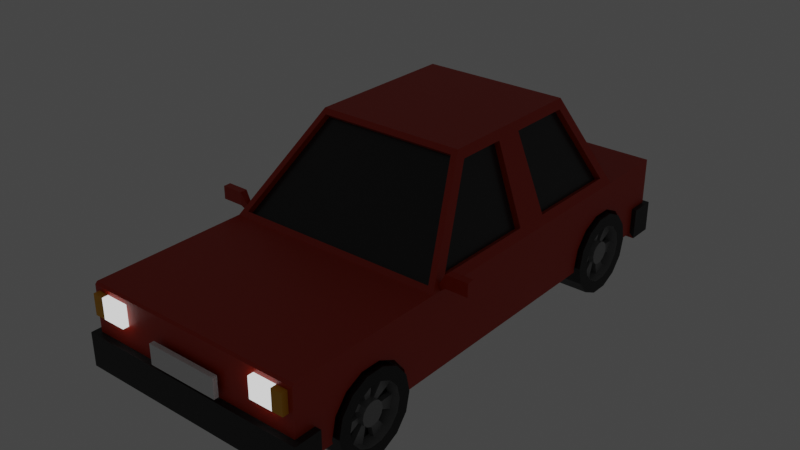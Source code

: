 # Source: Car.blend  (saved by Blender 2.83.19; exported with 4.5.12 LTS)
import bpy
from mathutils import Matrix  # noqa: F401  (used for matrix-valued properties, if any)

bpy.ops.wm.read_factory_settings(use_empty=True)
scene = bpy.context.scene
scene.name = 'Scene'

# ---- collections
col_collection = bpy.data.collections.new('Collection'); scene.collection.children.link(col_collection)
col_car = bpy.data.collections.new('car'); scene.collection.children.link(col_car)

# ---- materials (node trees are filled in below, after node groups)
mat_car = bpy.data.materials.new('car')
mat_car.use_transparent_shadow = False
mat_windows = bpy.data.materials.new('windows')
mat_windows.use_transparent_shadow = False
mat_bumpers = bpy.data.materials.new('bumpers')
mat_bumpers.use_transparent_shadow = False
mat_wheel = bpy.data.materials.new('wheel')
mat_wheel.use_transparent_shadow = False
mat_rims = bpy.data.materials.new('rims')
mat_rims.use_transparent_shadow = False
mat_lights = bpy.data.materials.new('lights')
mat_lights.use_transparent_shadow = False
mat_indicators = bpy.data.materials.new('indicators')
mat_indicators.use_transparent_shadow = False
mat_numberplate = bpy.data.materials.new('numberplate')
mat_numberplate.use_transparent_shadow = False
mat_rear_lights = bpy.data.materials.new('rear lights')
mat_rear_lights.use_transparent_shadow = False

# ---- material node trees
mat_car.use_nodes = True; mat_car.node_tree.nodes.clear()
_N = mat_car.node_tree.nodes; _L = mat_car.node_tree.links
n0 = _N.new('ShaderNodeBsdfPrincipled'); n0.name = 'Principled BSDF'; n0.location = (10, 300)
n0.distribution = 'GGX'
n0.subsurface_method = 'BURLEY'
n0.inputs[0].default_value = (0.4672, 0.01875, 0.0, 1.0)
n0.inputs[3].default_value = 1.45
n0.inputs[27].default_value = (0.0, 0.0, 0.0, 1.0)
n0.inputs[28].default_value = 1.0
n1 = _N.new('ShaderNodeOutputMaterial'); n1.name = 'Material Output'; n1.location = (300, 300)
_L.new(n0.outputs[0], n1.inputs[0])
n1.is_active_output = True
mat_windows.use_nodes = True; mat_windows.node_tree.nodes.clear()
_N = mat_windows.node_tree.nodes; _L = mat_windows.node_tree.links
n0 = _N.new('ShaderNodeBsdfPrincipled'); n0.name = 'Principled BSDF'; n0.location = (10, 300)
n0.distribution = 'GGX'
n0.subsurface_method = 'BURLEY'
n0.inputs[0].default_value = (0.01403, 0.01403, 0.01403, 1.0)
n0.inputs[2].default_value = 0.2992
n0.inputs[3].default_value = 1.45
n0.inputs[27].default_value = (0.0, 0.0, 0.0, 1.0)
n0.inputs[28].default_value = 1.0
n1 = _N.new('ShaderNodeOutputMaterial'); n1.name = 'Material Output'; n1.location = (300, 300)
_L.new(n0.outputs[0], n1.inputs[0])
n1.is_active_output = True
mat_bumpers.use_nodes = True; mat_bumpers.node_tree.nodes.clear()
_N = mat_bumpers.node_tree.nodes; _L = mat_bumpers.node_tree.links
n0 = _N.new('ShaderNodeBsdfPrincipled'); n0.name = 'Principled BSDF'; n0.location = (10, 300)
n0.distribution = 'GGX'
n0.subsurface_method = 'BURLEY'
n0.inputs[0].default_value = (0.00854, 0.00854, 0.00854, 1.0)
n0.inputs[3].default_value = 1.45
n0.inputs[27].default_value = (0.0, 0.0, 0.0, 1.0)
n0.inputs[28].default_value = 1.0
n1 = _N.new('ShaderNodeOutputMaterial'); n1.name = 'Material Output'; n1.location = (300, 300)
_L.new(n0.outputs[0], n1.inputs[0])
n1.is_active_output = True
mat_wheel.use_nodes = True; mat_wheel.node_tree.nodes.clear()
_N = mat_wheel.node_tree.nodes; _L = mat_wheel.node_tree.links
n0 = _N.new('ShaderNodeBsdfPrincipled'); n0.name = 'Principled BSDF'; n0.location = (10, 300)
n0.distribution = 'GGX'
n0.subsurface_method = 'BURLEY'
n0.inputs[0].default_value = (0.001032, 0.001032, 0.001032, 1.0)
n0.inputs[3].default_value = 1.45
n0.inputs[27].default_value = (0.0, 0.0, 0.0, 1.0)
n0.inputs[28].default_value = 1.0
n1 = _N.new('ShaderNodeOutputMaterial'); n1.name = 'Material Output'; n1.location = (300, 300)
_L.new(n0.outputs[0], n1.inputs[0])
n1.is_active_output = True
mat_rims.use_nodes = True; mat_rims.node_tree.nodes.clear()
_N = mat_rims.node_tree.nodes; _L = mat_rims.node_tree.links
n0 = _N.new('ShaderNodeBsdfPrincipled'); n0.name = 'Principled BSDF'; n0.location = (10, 300)
n0.distribution = 'GGX'
n0.subsurface_method = 'BURLEY'
n0.inputs[0].default_value = (0.2396, 0.2396, 0.2396, 1.0)
n0.inputs[2].default_value = 0.2992
n0.inputs[3].default_value = 1.45
n0.inputs[27].default_value = (0.0, 0.0, 0.0, 1.0)
n0.inputs[28].default_value = 1.0
n1 = _N.new('ShaderNodeOutputMaterial'); n1.name = 'Material Output'; n1.location = (300, 300)
_L.new(n0.outputs[0], n1.inputs[0])
n1.is_active_output = True
mat_lights.use_nodes = True; mat_lights.node_tree.nodes.clear()
_N = mat_lights.node_tree.nodes; _L = mat_lights.node_tree.links
n0 = _N.new('ShaderNodeOutputMaterial'); n0.name = 'Material Output'; n0.location = (300, 300)
n1 = _N.new('ShaderNodeEmission'); n1.name = 'Emission'; n1.location = (10, 300)
_L.new(n1.outputs[0], n0.inputs[0])
n0.is_active_output = True
mat_indicators.use_nodes = True; mat_indicators.node_tree.nodes.clear()
_N = mat_indicators.node_tree.nodes; _L = mat_indicators.node_tree.links
n0 = _N.new('ShaderNodeBsdfPrincipled'); n0.name = 'Principled BSDF'; n0.location = (10, 300)
n0.distribution = 'GGX'
n0.subsurface_method = 'BURLEY'
n0.inputs[0].default_value = (0.8, 0.3691, 0.0, 1.0)
n0.inputs[3].default_value = 1.45
n0.inputs[27].default_value = (0.0, 0.0, 0.0, 1.0)
n0.inputs[28].default_value = 1.0
n1 = _N.new('ShaderNodeOutputMaterial'); n1.name = 'Material Output'; n1.location = (300, 300)
_L.new(n0.outputs[0], n1.inputs[0])
n1.is_active_output = True
mat_numberplate.use_nodes = True; mat_numberplate.node_tree.nodes.clear()
_N = mat_numberplate.node_tree.nodes; _L = mat_numberplate.node_tree.links
n0 = _N.new('ShaderNodeBsdfPrincipled'); n0.name = 'Principled BSDF'; n0.location = (10, 300)
n0.distribution = 'GGX'
n0.subsurface_method = 'BURLEY'
n0.inputs[3].default_value = 1.45
n0.inputs[27].default_value = (0.0, 0.0, 0.0, 1.0)
n0.inputs[28].default_value = 1.0
n1 = _N.new('ShaderNodeOutputMaterial'); n1.name = 'Material Output'; n1.location = (300, 300)
_L.new(n0.outputs[0], n1.inputs[0])
n1.is_active_output = True
mat_rear_lights.use_nodes = True; mat_rear_lights.node_tree.nodes.clear()
_N = mat_rear_lights.node_tree.nodes; _L = mat_rear_lights.node_tree.links
n0 = _N.new('ShaderNodeBsdfPrincipled'); n0.name = 'Principled BSDF'; n0.location = (10, 300)
n0.distribution = 'GGX'
n0.subsurface_method = 'BURLEY'
n0.inputs[0].default_value = (0.7484, 0.002827, 0.0, 1.0)
n0.inputs[3].default_value = 1.45
n0.inputs[27].default_value = (0.0, 0.0, 0.0, 1.0)
n0.inputs[28].default_value = 1.0
n1 = _N.new('ShaderNodeOutputMaterial'); n1.name = 'Material Output'; n1.location = (300, 300)
_L.new(n0.outputs[0], n1.inputs[0])
n1.is_active_output = True

# ---- world
world_world = bpy.data.worlds.new('World'); scene.world = world_world
world_world.use_nodes = True; world_world.node_tree.nodes.clear()
_N = world_world.node_tree.nodes; _L = world_world.node_tree.links
n0 = _N.new('ShaderNodeOutputWorld'); n0.name = 'World Output'; n0.location = (300, 300)
n1 = _N.new('ShaderNodeBackground'); n1.name = 'Background'; n1.location = (10, 300)
n1.inputs[0].default_value = (0.05088, 0.05088, 0.05088, 1.0)
_L.new(n1.outputs[0], n0.inputs[0])
n0.is_active_output = True
world_world.color = (0.05088, 0.05088, 0.05088)
world_world.use_sun_shadow = False
world_world.sun_shadow_jitter_overblur = 0.0

# ---- meshes
me_cube = bpy.data.meshes.new('Cube')
me_cube.from_pydata([(0.6017, -0.8019, -0.3002), (0.6017, -1.597, -0.3002), (0.6017, -1.558, -0.1276), (0.6017, -1.448, 0.01075), (0.6017, -1.288, 0.08754), (0.6017, -1.111, 0.08754), (0.6017, -0.9517, 0.01075), (0.6017, -0.8413, -0.1276), (-0.6017, -0.8019, -0.3002), (-0.6017, -1.597, -0.3002), (-0.6017, -1.558, -0.1276), (-0.6017, -1.448, 0.01075), (-0.6017, -1.288, 0.08754), (-0.6017, -1.111, 0.08754), (-0.6017, -0.9517, 0.01075), (-0.6017, -0.8413, -0.1276), (0.6017, 2.226, -0.3002), (0.6017, 1.43, -0.3002), (0.6017, 1.47, -0.1276), (0.6017, 1.58, 0.01075), (0.6017, 1.74, 0.08754), (0.6017, 1.917, 0.08754), (0.6017, 2.076, 0.01075), (0.6017, 2.186, -0.1276), (-0.6017, 2.226, -0.3002), (-0.6017, 1.43, -0.3002), (-0.6017, 1.47, -0.1276), (-0.6017, 1.58, 0.01075), (-0.6017, 1.74, 0.08754), (-0.6017, 1.917, 0.08754), (-0.6017, 2.076, 0.01075), (-0.6017, 2.186, -0.1276), (-0.9682, 1.81, 0.41), (0.9682, 1.81, 0.41), (-1.0, -0.5232, -0.333), (-0.9682, -0.3493, 0.41), (1.0, -0.5232, -0.333), (0.9682, -0.3493, 0.41), (-0.7004, 0.2139, 1.058), (-0.7004, 1.514, 1.058), (0.7004, 1.514, 1.058), (0.7004, 0.2139, 1.058), (-1.0, 2.582, 0.333), (1.0, 2.582, 0.333), (-0.9682, 0.6116, 0.41), (-0.9682, 0.9184, 0.41), (1.0, 0.6893, -0.333), (1.0, 0.8354, -0.333), (-1.0, 0.8354, -0.333), (-1.0, 0.6893, -0.333), (0.9682, 0.9184, 0.41), (0.9682, 0.6116, 0.41), (-0.7004, 0.6601, 1.058), (-0.7004, 0.9159, 1.058), (0.7004, 0.9159, 1.058), (0.7004, 0.6601, 1.058), (-1.0, 0.8354, 0.333), (-0.925, 1.914, 0.3802), (1.0, 0.6893, 0.333), (0.9294, -0.4891, 0.3722), (-0.6686, 0.8323, 1.135), (-0.6327, 1.591, 1.088), (0.6686, 0.7494, 1.135), (0.6304, 0.1399, 1.096), (0.925, 1.914, 0.3802), (0.6327, 1.591, 1.088), (-0.9294, -0.4891, 0.3722), (-0.6304, 0.1399, 1.096), (-1.0, 0.6893, 0.333), (1.0, 0.8354, 0.333), (-0.6686, 0.7494, 1.135), (0.6686, 0.8323, 1.135), (-1.0, 1.936, 0.333), (1.0, 1.936, 0.333), (-1.0, -0.5232, 0.333), (1.0, -0.5232, 0.333), (-0.6686, 1.569, 1.135), (0.6686, 1.569, 1.135), (-0.6686, 0.174, 1.135), (0.6686, 0.174, 1.135), (-0.9181, 0.9184, 0.3893), (-0.9181, 1.81, 0.3893), (0.9181, 0.6116, 0.3893), (0.9181, -0.3493, 0.3893), (-0.6503, 0.9159, 1.038), (-0.6503, 1.514, 1.038), (0.6503, 0.6601, 1.038), (0.6503, 0.2139, 1.038), (0.9181, 1.81, 0.3893), (0.6503, 1.514, 1.038), (-0.9181, -0.3493, 0.3893), (-0.6503, 0.2139, 1.038), (-0.9181, 0.6116, 0.3893), (0.9181, 0.9184, 0.3893), (-0.6503, 0.6601, 1.038), (0.6503, 0.9159, 1.038), (-0.925, 1.865, 0.3577), (0.925, 1.865, 0.3577), (-0.9294, -0.4482, 0.3366), (0.9294, -0.4482, 0.3366), (-0.6327, 1.542, 1.066), (0.6327, 1.542, 1.066), (-0.6304, 0.1809, 1.061), (0.6304, 0.1809, 1.061), (-1.0, -1.75, -0.333), (1.0, -1.75, 0.333), (-1.0, -1.75, 0.333), (1.0, -1.75, -0.333), (-1.0, -1.936, -0.0926), (1.0, -1.936, -0.0926), (1.0, -0.5232, -0.0926), (-1.0, -0.5232, -0.0926), (-1.0, 2.582, -0.0926), (1.0, 2.582, -0.0926), (1.0, 0.8354, -0.0926), (1.0, 0.6893, -0.0926), (-1.0, 0.6893, -0.0926), (-1.0, 0.8354, -0.0926), (-1.0, -1.75, -0.0926), (1.0, -1.75, -0.0926), (-1.056, -1.75, -0.3895), (-1.056, -1.992, -0.3895), (1.056, -1.992, -0.0926), (1.056, -1.992, -0.3895), (1.056, -1.75, -0.3895), (-1.056, -1.75, -0.0926), (1.056, -1.75, -0.0926), (-1.056, -1.992, -0.0926), (1.0, 2.391, -0.333), (1.0, 2.391, 0.333), (-1.0, 2.391, -0.333), (-1.0, 2.391, 0.333), (-1.0, 2.391, -0.0926), (1.0, 2.391, -0.0926), (-1.042, 2.624, -0.0926), (-1.042, 2.624, -0.3748), (1.042, 2.624, -0.3748), (1.042, 2.624, -0.0926), (1.042, 2.391, -0.3748), (-1.042, 2.391, -0.3748), (-1.042, 2.391, -0.0926), (1.042, 2.391, -0.0926), (-1.0, -1.936, 0.3136), (-1.0, -1.917, 0.333), (1.0, -1.917, 0.333), (1.0, -1.936, 0.3136), (1.0, 1.43, -0.3002), (1.0, 1.438, -0.333), (1.0, 1.47, -0.1276), (0.6017, 1.438, -0.333), (1.0, 2.186, -0.1276), (1.0, 2.158, -0.0926), (1.0, 2.226, -0.3002), (1.0, 2.218, -0.333), (0.6017, 2.218, -0.333), (1.0, 1.58, 0.01075), (1.0, 1.498, -0.0926), (1.0, 1.74, 0.08754), (1.0, 2.076, 0.01075), (1.0, 1.936, 0.07815), (1.0, 1.917, 0.08754), (0.6017, 1.936, -0.333), (-1.0, 2.158, -0.0926), (-1.0, 2.186, -0.1276), (-1.0, 2.226, -0.3002), (-1.0, 2.076, 0.01075), (-0.6017, 2.218, -0.333), (-1.0, 2.218, -0.333), (-1.0, 1.936, 0.07815), (-1.0, 1.917, 0.08754), (-0.6017, 1.936, -0.333), (-1.0, 1.74, 0.08754), (-0.6017, 1.438, -0.333), (-1.0, 1.58, 0.01075), (-1.0, 1.43, -0.3002), (-1.0, 1.47, -0.1276), (-1.0, 1.498, -0.0926), (-1.0, 1.438, -0.333), (1.0, -1.59, -0.333), (1.0, -1.597, -0.3002), (1.0, -1.558, -0.1276), (0.6017, -1.59, -0.333), (1.0, -0.8692, -0.0926), (1.0, -0.8413, -0.1276), (1.0, -0.8019, -0.3002), (1.0, -0.8094, -0.333), (0.6017, -0.8094, -0.333), (1.0, -1.448, 0.01075), (1.0, -1.53, -0.0926), (1.0, -1.288, 0.08754), (1.0, -0.9517, 0.01075), (1.0, -1.111, 0.08754), (-1.0, -0.8413, -0.1276), (-1.0, -0.8692, -0.0926), (-1.0, -0.8019, -0.3002), (-1.0, -0.9517, 0.01075), (-0.6017, -0.8094, -0.333), (-1.0, -0.8094, -0.333), (-1.0, -1.288, 0.08754), (-1.0, -1.111, 0.08754), (-0.6017, -1.59, -0.333), (-1.0, -1.448, 0.01075), (-1.0, -1.558, -0.1276), (-1.0, -1.597, -0.3002), (-1.0, -1.59, -0.333), (-1.0, -1.53, -0.0926)], [], [(0, 186, 185, 184), (1, 2, 180, 179), (2, 3, 187, 188, 180), (3, 4, 189, 187), (4, 5, 191, 189), (5, 6, 190, 191), (6, 7, 183, 182, 190), (7, 0, 184, 183), (0, 7, 6, 5, 4, 3, 2, 1, 181, 186), (8, 194, 197, 196), (9, 203, 202, 10), (10, 202, 205, 201, 11), (11, 201, 198, 12), (12, 198, 199, 13), (13, 199, 195, 14), (14, 195, 193, 192, 15), (15, 192, 194, 8), (8, 196, 200, 9, 10, 11, 12, 13, 14, 15), (16, 154, 153, 152), (17, 18, 148, 146), (18, 19, 155, 156, 148), (19, 20, 157, 155), (20, 21, 160, 157), (21, 22, 158, 159, 160), (22, 23, 150, 151, 158), (23, 16, 152, 150), (16, 23, 22, 21, 20, 19, 18, 17, 149, 161, 154), (24, 164, 167, 166), (25, 174, 175, 26), (26, 175, 176, 173, 27), (27, 173, 171, 28), (28, 171, 169, 29), (29, 169, 168, 165, 30), (30, 165, 162, 163, 31), (31, 163, 164, 24), (24, 166, 170, 172, 25, 26, 27, 28, 29, 30, 31), (117, 56, 72, 168, 169, 171, 173, 176), (132, 112, 134, 140), (105, 106, 143, 144), (104, 107, 124, 120), (119, 105, 144, 145, 109), (33, 40, 89, 88), (49, 46, 36, 34), (115, 58, 75, 110), (118, 106, 74, 111, 193, 195, 199, 198, 201, 205), (62, 70, 78, 79), (40, 54, 95, 89), (66, 59, 99, 98), (55, 41, 87, 86), (112, 42, 43, 113), (113, 133, 141, 137), (131, 129, 43, 42), (132, 131, 42, 112), (38, 52, 94, 91), (56, 68, 70, 60), (77, 76, 60, 71), (71, 60, 70, 62), (114, 69, 58, 115), (48, 47, 46, 49), (64, 57, 96, 97), (58, 69, 71, 62), (111, 74, 68, 116), (116, 68, 56, 117), (45, 32, 72, 56), (51, 37, 75, 58), (39, 53, 60, 76), (41, 55, 62, 79), (40, 33, 73, 77), (37, 41, 79, 75), (38, 35, 74, 78), (32, 39, 76, 72), (35, 44, 68, 74), (33, 50, 69, 73), (52, 38, 78, 70), (54, 40, 77, 71), (53, 45, 56, 60), (44, 52, 70, 68), (55, 51, 58, 62), (50, 54, 71, 69), (57, 64, 73, 72), (59, 66, 74, 75), (65, 61, 76, 77), (67, 63, 79, 78), (64, 65, 77, 73), (63, 59, 75, 79), (66, 67, 78, 74), (61, 57, 72, 76), (93, 88, 89, 95), (92, 90, 91, 94), (97, 96, 100, 101), (98, 99, 103, 102), (81, 80, 84, 85), (83, 82, 86, 87), (61, 65, 101, 100), (45, 53, 84, 80), (41, 37, 83, 87), (63, 67, 102, 103), (52, 44, 92, 94), (35, 38, 91, 90), (65, 64, 97, 101), (51, 55, 86, 82), (39, 32, 81, 85), (59, 63, 103, 99), (32, 45, 80, 81), (54, 50, 93, 95), (44, 35, 90, 92), (67, 66, 98, 102), (37, 51, 82, 83), (50, 33, 88, 93), (57, 61, 100, 96), (53, 39, 85, 84), (109, 145, 142, 108), (75, 74, 106, 105), (34, 36, 185, 186, 181, 178, 107, 104, 204, 200, 196, 197), (110, 75, 105, 119, 188, 187, 189, 191, 190, 182), (36, 110, 182, 183, 184, 185), (109, 108, 127, 122), (49, 116, 117, 48), (34, 111, 116, 49), (47, 114, 115, 46), (128, 130, 139, 138), (112, 113, 137, 134), (104, 118, 205, 202, 203, 204), (46, 115, 110, 36), (108, 118, 125, 127), (107, 119, 126, 124), (129, 133, 113, 43), (48, 117, 176, 175, 174, 177), (120, 124, 123, 121), (121, 127, 125, 120), (123, 122, 127, 121), (124, 126, 122, 123), (118, 104, 120, 125), (119, 109, 122, 126), (73, 159, 158, 151, 133, 129), (72, 73, 129, 131), (141, 138, 136, 137), (138, 139, 135, 136), (139, 140, 134, 135), (135, 134, 137, 136), (133, 128, 138, 141), (130, 132, 140, 139), (144, 143, 142, 145), (108, 142, 143, 106, 118), (149, 17, 146, 147), (162, 165, 168, 72, 131, 132), (167, 164, 163, 162, 132, 130), (156, 155, 157, 160, 159, 73, 69, 114), (177, 172, 170, 161, 149, 147, 47, 48), (153, 154, 161, 170, 166, 167, 130, 128), (174, 25, 172, 177), (147, 146, 148, 156, 114, 47), (151, 150, 152, 153, 128, 133), (181, 1, 179, 178), (203, 9, 200, 204), (197, 194, 192, 193, 111, 34), (178, 179, 180, 188, 119, 107)])
me_cube.polygons.foreach_set('material_index', [0, 0, 0, 0, 0, 0, 0, 0, 0, 0, 0, 0, 0, 0, 0, 0, 0, 0, 0, 0, 0, 0, 0, 0, 0, 0, 0, 0, 0, 0, 0, 0, 0, 0, 0, 0, 0, 2, 0, 2, 0, 0, 0, 0, 0, 0, 0, 0, 0, 0, 2, 0, 0, 0, 0, 0, 0, 0, 0, 0, 0, 0, 0, 0, 0, 0, 0, 0, 0, 0, 0, 0, 0, 0, 0, 0, 0, 0, 0, 0, 0, 0, 0, 0, 0, 0, 0, 1, 1, 1, 1, 1, 1, 0, 0, 0, 0, 0, 0, 0, 0, 0, 0, 0, 0, 0, 0, 0, 0, 0, 0, 0, 0, 0, 0, 0, 2, 0, 0, 0, 0, 2, 0, 0, 2, 2, 0, 0, 2, 2, 2, 2, 2, 2, 0, 0, 2, 2, 2, 2, 2, 2, 0, 0, 0, 0, 0, 0, 0, 0, 0, 0, 0, 0, 0, 0, 0])
_uv = me_cube.uv_layers.new(name='UVMap')
_uv.uv.foreach_set('vector', [1.0, 0.5, 0.9864, 0.5, 0.9864, 0.8262, 1.0, 0.8262, 0.5, 0.5, 0.4286, 0.5, 0.4286, 0.8262, 0.5, 0.8262, 0.4286, 0.5, 0.3571, 0.5, 0.3571, 0.8262, 0.4105, 0.8262, 0.4286, 0.8262, 0.3571, 0.5, 0.2857, 0.5, 0.2857, 0.8262, 0.3571, 0.8262, 0.2857, 0.5, 0.2143, 0.5, 0.2143, 0.8262, 0.2857, 0.8262, 0.2143, 0.5, 0.1429, 0.5, 0.1429, 0.8262, 0.2143, 0.8262, 0.1429, 0.5, 0.07143, 0.5, 0.07143, 0.8262, 0.08951, 0.8262, 0.1429, 0.8262, 0.07143, 0.5, -1.341e-07, 0.5, -1.341e-07, 0.8262, 0.07143, 0.8262, 0.75, 0.49, 0.6459, 0.4662, 0.5624, 0.3996, 0.516, 0.3034, 0.516, 0.1966, 0.5624, 0.1004, 0.6459, 0.03377, 0.75, 0.01, 0.7698, 0.01452, 0.7698, 0.4855, 1.0, 0.5, 1.0, 0.8262, 0.9864, 0.8262, 0.9864, 0.5, 0.5, 0.5, 0.5, 0.8262, 0.4286, 0.8262, 0.4286, 0.5, 0.4286, 0.5, 0.4286, 0.8262, 0.4105, 0.8262, 0.3571, 0.8262, 0.3571, 0.5, 0.3571, 0.5, 0.3571, 0.8262, 0.2857, 0.8262, 0.2857, 0.5, 0.2857, 0.5, 0.2857, 0.8262, 0.2143, 0.8262, 0.2143, 0.5, 0.2143, 0.5, 0.2143, 0.8262, 0.1429, 0.8262, 0.1429, 0.5, 0.1429, 0.5, 0.1429, 0.8262, 0.08951, 0.8262, 0.07143, 0.8262, 0.07143, 0.5, 0.07143, 0.5, 0.07143, 0.8262, -1.341e-07, 0.8262, -1.341e-07, 0.5, 0.75, 0.49, 0.7698, 0.4855, 0.7698, 0.01452, 0.75, 0.01, 0.6459, 0.03377, 0.5624, 0.1004, 0.516, 0.1966, 0.516, 0.3034, 0.5624, 0.3996, 0.6459, 0.4662, 1.0, 0.5, 0.9864, 0.5, 0.9864, 0.8262, 1.0, 0.8262, 0.5, 0.5, 0.4286, 0.5, 0.4286, 0.8262, 0.5, 0.8262, 0.4286, 0.5, 0.3571, 0.5, 0.3571, 0.8262, 0.4105, 0.8262, 0.4286, 0.8262, 0.3571, 0.5, 0.2857, 0.5, 0.2857, 0.8262, 0.3571, 0.8262, 0.2857, 0.5, 0.2143, 0.5, 0.2143, 0.8262, 0.2857, 0.8262, 0.2143, 0.5, 0.1429, 0.5, 0.1429, 0.8262, 0.2056, 0.8262, 0.2143, 0.8262, 0.1429, 0.5, 0.07143, 0.5, 0.07143, 0.8262, 0.08951, 0.8262, 0.1429, 0.8262, 0.07143, 0.5, -1.341e-07, 0.5, -1.341e-07, 0.8262, 0.07143, 0.8262, 0.75, 0.49, 0.6459, 0.4662, 0.5624, 0.3996, 0.516, 0.3034, 0.516, 0.1966, 0.5624, 0.1004, 0.6459, 0.03377, 0.75, 0.01, 0.7698, 0.01452, 0.7698, 0.3152, 0.7698, 0.4855, 1.0, 0.5, 1.0, 0.8262, 0.9864, 0.8262, 0.9864, 0.5, 0.5, 0.5, 0.5, 0.8262, 0.4286, 0.8262, 0.4286, 0.5, 0.4286, 0.5, 0.4286, 0.8262, 0.4105, 0.8262, 0.3571, 0.8262, 0.3571, 0.5, 0.3571, 0.5, 0.3571, 0.8262, 0.2857, 0.8262, 0.2857, 0.5, 0.2857, 0.5, 0.2857, 0.8262, 0.2143, 0.8262, 0.2143, 0.5, 0.2143, 0.5, 0.2143, 0.8262, 0.2056, 0.8262, 0.1429, 0.8262, 0.1429, 0.5, 0.1429, 0.5, 0.1429, 0.8262, 0.08951, 0.8262, 0.07143, 0.8262, 0.07143, 0.5, 0.07143, 0.5, 0.07143, 0.8262, -1.341e-07, 0.8262, -1.341e-07, 0.5, 0.75, 0.49, 0.7698, 0.4855, 0.7698, 0.3152, 0.7698, 0.01452, 0.75, 0.01, 0.6459, 0.03377, 0.5624, 0.1004, 0.516, 0.1966, 0.516, 0.3034, 0.5624, 0.3996, 0.6459, 0.4662, 0.4469, 0.1979, 0.625, 0.1979, 0.625, 0.25, 0.5183, 0.25, 0.5223, 0.2491, 0.5223, 0.2407, 0.4901, 0.2331, 0.4469, 0.2292, 0.4469, 0.25, 0.4469, 0.25, 0.4469, 0.25, 0.4469, 0.25, 0.625, 0.738, 0.875, 0.738, 0.875, 0.7487, 0.625, 0.7487, 0.125, 0.738, 0.375, 0.738, 0.375, 0.738, 0.125, 0.738, 0.4469, 0.738, 0.625, 0.738, 0.625, 0.7487, 0.6169, 0.75, 0.4469, 0.75, 0.625, 0.5045, 0.625, 0.5056, 0.625, 0.5056, 0.625, 0.5045, 0.125, 0.6051, 0.375, 0.6051, 0.375, 0.6588, 0.125, 0.6588, 0.4469, 0.6051, 0.625, 0.6051, 0.625, 0.6588, 0.4469, 0.6588, 0.4469, 0.01199, 0.625, 0.01199, 0.625, 0.09122, 0.4469, 0.09122, 0.4469, 0.06888, 0.4901, 0.06355, 0.5223, 0.05326, 0.5223, 0.04183, 0.4901, 0.03154, 0.4469, 0.02621, 0.625, 0.6051, 0.875, 0.6051, 0.875, 0.6588, 0.625, 0.6588, 0.625, 0.5056, 0.625, 0.5467, 0.625, 0.5467, 0.625, 0.5056, 0.8678, 0.6588, 0.6322, 0.6588, 0.6322, 0.6588, 0.8678, 0.6588, 0.625, 0.6119, 0.625, 0.6513, 0.625, 0.6513, 0.625, 0.6119, 0.4469, 0.25, 0.625, 0.25, 0.625, 0.5, 0.4469, 0.5, 0.4469, 0.5, 0.4469, 0.5, 0.4469, 0.5, 0.4469, 0.5, 0.625, 0.25, 0.625, 0.5, 0.625, 0.5, 0.625, 0.25, 0.4469, 0.25, 0.625, 0.25, 0.625, 0.25, 0.4469, 0.25, 0.625, 0.09874, 0.625, 0.1381, 0.625, 0.1381, 0.625, 0.09874, 0.625, 0.1979, 0.625, 0.1449, 0.625, 0.1449, 0.625, 0.1979, 0.625, 0.5, 0.875, 0.5, 0.875, 0.5521, 0.625, 0.5521, 0.625, 0.5521, 0.875, 0.5521, 0.875, 0.6051, 0.625, 0.6051, 0.4469, 0.5521, 0.625, 0.5521, 0.625, 0.6051, 0.4469, 0.6051, 0.125, 0.5521, 0.375, 0.5521, 0.375, 0.6051, 0.125, 0.6051, 0.625, 0.4926, 0.625, 0.2574, 0.625, 0.2574, 0.625, 0.4926, 0.625, 0.6051, 0.625, 0.5521, 0.625, 0.5521, 0.625, 0.6051, 0.4469, 0.09122, 0.625, 0.09122, 0.625, 0.1449, 0.4469, 0.1449, 0.4469, 0.1449, 0.625, 0.1449, 0.625, 0.1979, 0.4469, 0.1979, 0.625, 0.2022, 0.625, 0.2455, 0.625, 0.25, 0.625, 0.1979, 0.625, 0.6095, 0.625, 0.6538, 0.625, 0.6588, 0.625, 0.6051, 0.625, 0.2444, 0.625, 0.2033, 0.625, 0.1979, 0.625, 0.25, 0.625, 0.6513, 0.625, 0.6119, 0.625, 0.6051, 0.625, 0.6588, 0.625, 0.5056, 0.625, 0.5045, 0.625, 0.5, 0.625, 0.5, 0.625, 0.6538, 0.625, 0.6513, 0.625, 0.6588, 0.625, 0.6588, 0.625, 0.09874, 0.625, 0.0962, 0.625, 0.09122, 0.625, 0.09122, 0.625, 0.2455, 0.625, 0.2444, 0.625, 0.25, 0.625, 0.25, 0.625, 0.0962, 0.625, 0.1405, 0.625, 0.1449, 0.625, 0.09122, 0.625, 0.5045, 0.625, 0.5478, 0.625, 0.5521, 0.625, 0.5, 0.625, 0.1381, 0.625, 0.09874, 0.625, 0.09122, 0.625, 0.1449, 0.625, 0.5467, 0.625, 0.5056, 0.625, 0.5, 0.625, 0.5521, 0.625, 0.2033, 0.625, 0.2022, 0.625, 0.1979, 0.625, 0.1979, 0.625, 0.1405, 0.625, 0.1381, 0.625, 0.1449, 0.625, 0.1449, 0.625, 0.6119, 0.625, 0.6095, 0.625, 0.6051, 0.625, 0.6051, 0.625, 0.5478, 0.625, 0.5467, 0.625, 0.5521, 0.625, 0.5521, 0.625, 0.2574, 0.625, 0.4926, 0.625, 0.5, 0.625, 0.25, 0.6322, 0.6588, 0.8678, 0.6588, 0.875, 0.6588, 0.625, 0.6588, 0.625, 0.4909, 0.625, 0.2591, 0.625, 0.25, 0.625, 0.5, 0.866, 0.6588, 0.634, 0.6588, 0.625, 0.6588, 0.875, 0.6588, 0.625, 0.4926, 0.625, 0.4909, 0.625, 0.5, 0.625, 0.5, 0.634, 0.6588, 0.6322, 0.6588, 0.625, 0.6588, 0.625, 0.6588, 0.8678, 0.6588, 0.866, 0.6588, 0.875, 0.6588, 0.875, 0.6588, 0.625, 0.2591, 0.625, 0.2574, 0.625, 0.25, 0.625, 0.25, 0.625, 0.5478, 0.625, 0.5045, 0.625, 0.5056, 0.625, 0.5467, 0.625, 0.1405, 0.625, 0.0962, 0.625, 0.09874, 0.625, 0.1381, 0.625, 0.4926, 0.625, 0.2574, 0.625, 0.2591, 0.625, 0.4909, 0.8678, 0.6588, 0.6322, 0.6588, 0.634, 0.6588, 0.866, 0.6588, 0.625, 0.2455, 0.625, 0.2022, 0.625, 0.2033, 0.625, 0.2444, 0.625, 0.6538, 0.625, 0.6095, 0.625, 0.6119, 0.625, 0.6513, 0.625, 0.2591, 0.625, 0.4909, 0.625, 0.4909, 0.625, 0.2591, 0.625, 0.2022, 0.625, 0.2033, 0.625, 0.2033, 0.625, 0.2022, 0.625, 0.6513, 0.625, 0.6538, 0.625, 0.6538, 0.625, 0.6513, 0.634, 0.6588, 0.866, 0.6588, 0.866, 0.6588, 0.634, 0.6588, 0.625, 0.1381, 0.625, 0.1405, 0.625, 0.1405, 0.625, 0.1381, 0.625, 0.0962, 0.625, 0.09874, 0.625, 0.09874, 0.625, 0.0962, 0.625, 0.4909, 0.625, 0.4926, 0.625, 0.4926, 0.625, 0.4909, 0.625, 0.6095, 0.625, 0.6119, 0.625, 0.6119, 0.625, 0.6095, 0.625, 0.2444, 0.625, 0.2455, 0.625, 0.2455, 0.625, 0.2444, 0.6322, 0.6588, 0.634, 0.6588, 0.634, 0.6588, 0.6322, 0.6588, 0.625, 0.2455, 0.625, 0.2022, 0.625, 0.2022, 0.625, 0.2455, 0.625, 0.5467, 0.625, 0.5478, 0.625, 0.5478, 0.625, 0.5467, 0.625, 0.1405, 0.625, 0.0962, 0.625, 0.0962, 0.625, 0.1405, 0.866, 0.6588, 0.8678, 0.6588, 0.8678, 0.6588, 0.866, 0.6588, 0.625, 0.6538, 0.625, 0.6095, 0.625, 0.6095, 0.625, 0.6538, 0.625, 0.5478, 0.625, 0.5045, 0.625, 0.5045, 0.625, 0.5478, 0.625, 0.2574, 0.625, 0.2591, 0.625, 0.2591, 0.625, 0.2574, 0.625, 0.2033, 0.625, 0.2444, 0.625, 0.2444, 0.625, 0.2033, 0.4469, 0.75, 0.6169, 0.75, 0.6169, 1.0, 0.4469, 1.0, 0.625, 0.6588, 0.875, 0.6588, 0.875, 0.738, 0.625, 0.738, 0.125, 0.6588, 0.375, 0.6588, 0.375, 0.6773, 0.3252, 0.6773, 0.3252, 0.7276, 0.375, 0.7276, 0.375, 0.738, 0.125, 0.738, 0.125, 0.7276, 0.1748, 0.7276, 0.1748, 0.6773, 0.125, 0.6773, 0.4469, 0.6588, 0.625, 0.6588, 0.625, 0.738, 0.4469, 0.738, 0.4469, 0.7238, 0.4901, 0.7185, 0.5223, 0.7082, 0.5223, 0.6967, 0.4901, 0.6864, 0.4469, 0.6811, 0.375, 0.6588, 0.4469, 0.6588, 0.4469, 0.6811, 0.4364, 0.6793, 0.3848, 0.6768, 0.375, 0.6773, 0.4469, 0.75, 0.4469, 1.0, 0.4469, 1.0, 0.4469, 0.75, 0.375, 0.1449, 0.4469, 0.1449, 0.4469, 0.1979, 0.375, 0.1979, 0.375, 0.09122, 0.4469, 0.09122, 0.4469, 0.1449, 0.375, 0.1449, 0.375, 0.5521, 0.4469, 0.5521, 0.4469, 0.6051, 0.375, 0.6051, 0.375, 0.5, 0.125, 0.5, 0.125, 0.5, 0.375, 0.5, 0.4469, 0.25, 0.4469, 0.5, 0.4469, 0.5, 0.4469, 0.25, 0.375, 0.01199, 0.4469, 0.01199, 0.4469, 0.02621, 0.4364, 0.02441, 0.3848, 0.02187, 0.375, 0.02235, 0.375, 0.6051, 0.4469, 0.6051, 0.4469, 0.6588, 0.375, 0.6588, 0.4469, 0.0, 0.4469, 0.01199, 0.4469, 0.01199, 0.4469, 0.0, 0.375, 0.738, 0.4469, 0.738, 0.4469, 0.738, 0.375, 0.738, 0.625, 0.5, 0.4469, 0.5, 0.4469, 0.5, 0.625, 0.5, 0.375, 0.1979, 0.4469, 0.1979, 0.4469, 0.2292, 0.4364, 0.2279, 0.3848, 0.226, 0.375, 0.2264, 0.125, 0.738, 0.375, 0.738, 0.375, 0.75, 0.125, 0.75, 0.375, 0.0, 0.4469, 0.0, 0.4469, 0.01199, 0.375, 0.01199, 0.375, 0.75, 0.4469, 0.75, 0.4469, 1.0, 0.375, 1.0, 0.375, 0.738, 0.4469, 0.738, 0.4469, 0.75, 0.375, 0.75, 0.4469, 0.01199, 0.375, 0.01199, 0.375, 0.01199, 0.4469, 0.01199, 0.4469, 0.738, 0.4469, 0.75, 0.4469, 0.75, 0.4469, 0.738, 0.625, 0.5, 0.5183, 0.5, 0.4901, 0.5, 0.4469, 0.5, 0.4469, 0.5, 0.625, 0.5, 0.625, 0.25, 0.625, 0.5, 0.625, 0.5, 0.625, 0.25, 0.4469, 0.5, 0.375, 0.5, 0.375, 0.5, 0.4469, 0.5, 0.375, 0.5, 0.125, 0.5, 0.125, 0.5, 0.375, 0.5, 0.375, 0.25, 0.4469, 0.25, 0.4469, 0.25, 0.375, 0.25, 0.375, 0.25, 0.4469, 0.25, 0.4469, 0.5, 0.375, 0.5, 0.4469, 0.5, 0.375, 0.5, 0.375, 0.5, 0.4469, 0.5, 0.375, 0.25, 0.4469, 0.25, 0.4469, 0.25, 0.375, 0.25, 0.625, 0.7487, 0.875, 0.7487, 0.875, 0.75, 0.625, 0.75, 0.4469, 0.0, 0.6169, 0.0, 0.625, 0.001252, 0.625, 0.01199, 0.4469, 0.01199, 0.5136, 0.5, 0.5, 0.5, 0.5, 0.8262, 0.5136, 0.8262, 0.4469, 0.25, 0.4901, 0.25, 0.5183, 0.25, 0.625, 0.25, 0.625, 0.25, 0.4469, 0.25, 0.375, 0.25, 0.3848, 0.25, 0.4364, 0.25, 0.4469, 0.25, 0.4469, 0.25, 0.375, 0.25, 0.4469, 0.5208, 0.4901, 0.5169, 0.5223, 0.5093, 0.5223, 0.5009, 0.5183, 0.5, 0.625, 0.5, 0.625, 0.5521, 0.4469, 0.5521, 0.125, 0.5236, 0.1748, 0.5236, 0.1748, 0.5, 0.3252, 0.5, 0.3252, 0.5236, 0.375, 0.5236, 0.375, 0.5521, 0.125, 0.5521, 0.375, 0.5, 0.3252, 0.5, 0.3252, 0.5, 0.1748, 0.5, 0.1748, 0.5, 0.125, 0.5, 0.125, 0.5, 0.375, 0.5, 0.5, 0.8262, 0.5, 0.5, 0.5136, 0.5, 0.5136, 0.8262, 0.375, 0.5236, 0.3848, 0.524, 0.4364, 0.5221, 0.4469, 0.5208, 0.4469, 0.5521, 0.375, 0.5521, 0.4469, 0.5, 0.4364, 0.5, 0.3848, 0.5, 0.375, 0.5, 0.375, 0.5, 0.4469, 0.5, 0.5136, 0.5, 0.5, 0.5, 0.5, 0.8262, 0.5136, 0.8262, 0.5, 0.8262, 0.5, 0.5, 0.5136, 0.5, 0.5136, 0.8262, 0.375, 0.07274, 0.3848, 0.07322, 0.4364, 0.07068, 0.4469, 0.06888, 0.4469, 0.09122, 0.375, 0.09122, 0.375, 0.7276, 0.3848, 0.7281, 0.4364, 0.7256, 0.4469, 0.7238, 0.4469, 0.738, 0.375, 0.738])
me_cube.materials.append(mat_car)
me_cube.materials.append(mat_windows)
me_cube.materials.append(mat_bumpers)
me_cube.use_remesh_fix_poles = True
me_cube.use_remesh_preserve_attributes = False
me_cube.use_mirror_vertex_groups = False
me_cube.update()
me_cylinder_001 = bpy.data.meshes.new('Cylinder.001')
me_cylinder_001.from_pydata([(-1.842e-08, 1.0, -1.642), (-5.377e-08, 0.7032, 0.7064), (0.4339, 0.901, -1.642), (0.3051, 0.6336, 0.7064), (0.7818, 0.6235, -1.642), (0.5498, 0.4385, 0.7064), (0.9749, 0.2225, -1.642), (0.6856, 0.1565, 0.7064), (0.9749, -0.2225, -1.642), (0.6856, -0.1565, 0.7064), (0.7818, -0.6235, -1.642), (0.5498, -0.4385, 0.7064), (0.4339, -0.901, -1.642), (0.3051, -0.6336, 0.7064), (1.326e-07, -1.0, -1.642), (1.018e-07, -0.7032, 0.7064), (-0.4339, -0.901, -1.642), (-0.3051, -0.6336, 0.7064), (-0.7818, -0.6235, -1.642), (-0.5498, -0.4385, 0.7064), (-0.9749, -0.2225, -1.642), (-0.6856, -0.1565, 0.7064), (-0.9749, 0.2225, -1.642), (-0.6856, 0.1565, 0.7064), (-0.7818, 0.6235, -1.642), (-0.5498, 0.4385, 0.7064), (-0.4339, 0.901, -1.642), (-0.3051, 0.6336, 0.7064), (0.4339, 0.901, 0.7064), (-8.417e-09, 1.0, 0.7064), (0.7818, 0.6235, 0.7064), (0.9749, 0.2225, 0.7064), (0.9749, -0.2225, 0.7064), (0.7818, -0.6235, 0.7064), (0.4339, -0.901, 0.7064), (1.426e-07, -1.0, 0.7064), (-0.4339, -0.901, 0.7064), (-0.7818, -0.6235, 0.7064), (-0.9749, -0.2225, 0.7064), (-0.9749, 0.2225, 0.7064), (-0.7818, 0.6235, 0.7064), (-0.4339, 0.901, 0.7064), (0.1229, 0.2552, 0.1893), (-1.617e-07, 0.2832, 0.1893), (0.2214, 0.1766, 0.1893), (0.2761, 0.06302, 0.1893), (0.2761, -0.06302, 0.1893), (0.2214, -0.1766, 0.1893), (0.1229, -0.2552, 0.1893), (2.605e-10, -0.2832, 0.1893), (-0.1229, -0.2552, 0.1893), (-0.2214, -0.1766, 0.1893), (-0.2761, -0.06302, 0.1893), (-0.2761, 0.06302, 0.1893), (-0.2214, 0.1766, 0.1893), (-0.1229, 0.2552, 0.1893), (0.3051, 0.6336, 0.1893), (-6.86e-08, 0.7032, 0.1893), (0.5498, 0.4385, 0.1893), (0.6856, 0.1565, 0.1893), (0.6856, -0.1565, 0.1893), (0.5498, -0.4385, 0.1893), (0.3051, -0.6336, 0.1893), (8.693e-08, -0.7032, 0.1893), (-0.3051, -0.6336, 0.1893), (-0.5498, -0.4385, 0.1893), (-0.6856, -0.1565, 0.1893), (-0.6856, 0.1565, 0.1893), (-0.5498, 0.4385, 0.1893), (-0.3051, 0.6336, 0.1893), (0.1229, 0.2552, 0.5267), (-1.52e-07, 0.2832, 0.5267), (0.2214, 0.1766, 0.5267), (0.2761, 0.06302, 0.5267), (0.2761, -0.06302, 0.5267), (0.2214, -0.1766, 0.5267), (0.1229, -0.2552, 0.5267), (9.936e-09, -0.2832, 0.5267), (-0.1229, -0.2552, 0.5267), (-0.2214, -0.1766, 0.5267), (-0.2761, -0.06302, 0.5267), (-0.2761, 0.06302, 0.5267), (-0.2214, 0.1766, 0.5267), (-0.1229, 0.2552, 0.5267), (0.5498, 0.4385, -0.1262), (0.3051, 0.6336, -0.1262), (0.6856, -0.1565, -0.1262), (0.6856, 0.1565, -0.1262), (0.3051, -0.6336, -0.1262), (0.5498, -0.4385, -0.1262), (-0.3051, -0.6336, -0.1262), (8.693e-08, -0.7032, -0.1262), (-0.6856, -0.1565, -0.1262), (-0.5498, -0.4385, -0.1262), (-0.5498, 0.4385, -0.1262), (-0.6856, 0.1565, -0.1262), (-6.86e-08, 0.7032, -0.1262), (-0.3051, 0.6336, -0.1262), (0.2214, 0.1766, -0.1262), (0.1229, 0.2552, -0.1262), (0.2761, -0.06302, -0.1262), (0.2761, 0.06302, -0.1262), (0.1229, -0.2552, -0.1262), (0.2214, -0.1766, -0.1262), (-0.1229, -0.2552, -0.1262), (2.605e-10, -0.2832, -0.1262), (-0.2761, -0.06302, -0.1262), (-0.2214, -0.1766, -0.1262), (-0.2214, 0.1766, -0.1262), (-0.2761, 0.06302, -0.1262), (-1.617e-07, 0.2832, -0.1262), (-0.1229, 0.2552, -0.1262)], [], [(0, 29, 28, 2), (2, 28, 30, 4), (4, 30, 31, 6), (6, 31, 32, 8), (8, 32, 33, 10), (10, 33, 34, 12), (12, 34, 35, 14), (14, 35, 36, 16), (16, 36, 37, 18), (18, 37, 38, 20), (20, 38, 39, 22), (22, 39, 40, 24), (15, 13, 62, 63), (24, 40, 41, 26), (26, 41, 29, 0), (0, 2, 4, 6, 8, 10, 12, 14, 16, 18, 20, 22, 24, 26), (1, 3, 28, 29), (3, 5, 30, 28), (5, 7, 31, 30), (7, 9, 32, 31), (9, 11, 33, 32), (11, 13, 34, 33), (13, 15, 35, 34), (15, 17, 36, 35), (17, 19, 37, 36), (19, 21, 38, 37), (21, 23, 39, 38), (23, 25, 40, 39), (25, 27, 41, 40), (27, 1, 29, 41), (52, 51, 79, 80), (17, 15, 63, 64), (3, 1, 57, 56), (19, 17, 64, 65), (5, 3, 56, 58), (21, 19, 65, 66), (7, 5, 58, 59), (23, 21, 66, 67), (9, 7, 59, 60), (25, 23, 67, 68), (11, 9, 60, 61), (27, 25, 68, 69), (13, 11, 61, 62), (1, 27, 69, 57), (43, 42, 56, 57), (61, 47, 103, 89), (44, 45, 59, 58), (47, 48, 102, 103), (46, 47, 61, 60), (46, 60, 86, 100), (48, 49, 63, 62), (62, 61, 89, 88), (50, 51, 65, 64), (59, 45, 101, 87), (52, 53, 67, 66), (45, 46, 100, 101), (54, 55, 69, 68), (44, 58, 84, 98), (70, 71, 83, 82, 81, 80, 79, 78, 77, 76, 75, 74, 73, 72), (45, 44, 72, 73), (53, 52, 80, 81), (46, 45, 73, 74), (54, 53, 81, 82), (47, 46, 74, 75), (55, 54, 82, 83), (48, 47, 75, 76), (43, 55, 83, 71), (49, 48, 76, 77), (50, 49, 77, 78), (42, 43, 71, 70), (51, 50, 78, 79), (44, 42, 70, 72), (99, 98, 84, 85), (101, 100, 86, 87), (103, 102, 88, 89), (105, 104, 90, 91), (107, 106, 92, 93), (109, 108, 94, 95), (111, 110, 96, 97), (64, 63, 91, 90), (48, 62, 88, 102), (49, 50, 104, 105), (63, 49, 105, 91), (66, 65, 93, 92), (50, 64, 90, 104), (51, 52, 106, 107), (65, 51, 107, 93), (68, 67, 95, 94), (52, 66, 92, 106), (53, 54, 108, 109), (67, 53, 109, 95), (57, 69, 97, 96), (54, 68, 94, 108), (55, 43, 110, 111), (58, 56, 85, 84), (69, 55, 111, 97), (43, 57, 96, 110), (42, 44, 98, 99), (56, 42, 99, 85), (60, 59, 87, 86)])
me_cylinder_001.polygons.foreach_set('material_index', [0, 0, 0, 0, 0, 0, 0, 0, 0, 0, 0, 0, 1, 0, 0, 0, 0, 0, 0, 0, 0, 0, 0, 0, 0, 0, 0, 0, 0, 0, 1, 1, 1, 1, 1, 1, 1, 1, 1, 1, 1, 1, 1, 1, 1, 1, 1, 1, 1, 1, 1, 1, 1, 1, 1, 1, 1, 1, 1, 1, 1, 1, 1, 1, 1, 1, 1, 1, 1, 1, 1, 1, 0, 0, 0, 0, 0, 0, 0, 1, 1, 1, 1, 1, 1, 1, 1, 1, 1, 1, 1, 1, 1, 1, 1, 1, 1, 1, 1, 1])
_uv = me_cylinder_001.uv_layers.new(name='UVMap')
_uv.uv.foreach_set('vector', [1.0, 0.5, 1.0, 1.0, 0.9286, 1.0, 0.9286, 0.5, 0.9286, 0.5, 0.9286, 1.0, 0.8571, 1.0, 0.8571, 0.5, 0.8571, 0.5, 0.8571, 1.0, 0.7857, 1.0, 0.7857, 0.5, 0.7857, 0.5, 0.7857, 1.0, 0.7143, 1.0, 0.7143, 0.5, 0.7143, 0.5, 0.7143, 1.0, 0.6429, 1.0, 0.6429, 0.5, 0.6429, 0.5, 0.6429, 1.0, 0.5714, 1.0, 0.5714, 0.5, 0.5714, 0.5, 0.5714, 1.0, 0.5, 1.0, 0.5, 0.5, 0.5, 0.5, 0.5, 1.0, 0.4286, 1.0, 0.4286, 0.5, 0.4286, 0.5, 0.4286, 1.0, 0.3571, 1.0, 0.3571, 0.5, 0.3571, 0.5, 0.3571, 1.0, 0.2857, 1.0, 0.2857, 0.5, 0.2857, 0.5, 0.2857, 1.0, 0.2143, 1.0, 0.2143, 0.5, 0.2143, 0.5, 0.2143, 1.0, 0.1429, 1.0, 0.1429, 0.5, 0.25, 0.08122, 0.3232, 0.09794, 0.3232, 0.09794, 0.25, 0.08122, 0.1429, 0.5, 0.1429, 1.0, 0.07143, 1.0, 0.07143, 0.5, 0.07143, 0.5, 0.07143, 1.0, -1.341e-07, 1.0, -1.341e-07, 0.5, 0.75, 0.49, 0.8541, 0.4662, 0.9376, 0.3996, 0.984, 0.3034, 0.984, 0.1966, 0.9376, 0.1004, 0.8541, 0.03377, 0.75, 0.01, 0.6459, 0.03377, 0.5624, 0.1004, 0.516, 0.1966, 0.516, 0.3034, 0.5624, 0.3996, 0.6459, 0.4662, 0.25, 0.4188, 0.3232, 0.4021, 0.3541, 0.4662, 0.25, 0.49, 0.3232, 0.4021, 0.382, 0.3552, 0.4376, 0.3996, 0.3541, 0.4662, 0.382, 0.3552, 0.4145, 0.2876, 0.484, 0.3034, 0.4376, 0.3996, 0.4145, 0.2876, 0.4145, 0.2124, 0.484, 0.1966, 0.484, 0.3034, 0.4145, 0.2124, 0.382, 0.1448, 0.4376, 0.1004, 0.484, 0.1966, 0.382, 0.1448, 0.3232, 0.09794, 0.3541, 0.03377, 0.4376, 0.1004, 0.3232, 0.09794, 0.25, 0.08122, 0.25, 0.01, 0.3541, 0.03377, 0.25, 0.08122, 0.1768, 0.09794, 0.1459, 0.03377, 0.25, 0.01, 0.1768, 0.09794, 0.118, 0.1448, 0.06236, 0.1004, 0.1459, 0.03377, 0.118, 0.1448, 0.08545, 0.2124, 0.01602, 0.1966, 0.06236, 0.1004, 0.08545, 0.2124, 0.08545, 0.2876, 0.01602, 0.3034, 0.01602, 0.1966, 0.08545, 0.2876, 0.118, 0.3552, 0.06236, 0.3996, 0.01602, 0.3034, 0.118, 0.3552, 0.1768, 0.4021, 0.1459, 0.4662, 0.06236, 0.3996, 0.1768, 0.4021, 0.25, 0.4188, 0.25, 0.49, 0.1459, 0.4662, 0.1837, 0.2349, 0.1969, 0.2076, 0.1969, 0.2076, 0.1837, 0.2349, 0.1768, 0.09794, 0.25, 0.08122, 0.25, 0.08122, 0.1768, 0.09794, 0.3232, 0.4021, 0.25, 0.4188, 0.25, 0.4188, 0.3232, 0.4021, 0.118, 0.1448, 0.1768, 0.09794, 0.1768, 0.09794, 0.118, 0.1448, 0.382, 0.3552, 0.3232, 0.4021, 0.3232, 0.4021, 0.382, 0.3552, 0.08545, 0.2124, 0.118, 0.1448, 0.118, 0.1448, 0.08545, 0.2124, 0.4145, 0.2876, 0.382, 0.3552, 0.382, 0.3552, 0.4145, 0.2876, 0.08545, 0.2876, 0.08545, 0.2124, 0.08545, 0.2124, 0.08545, 0.2876, 0.4145, 0.2124, 0.4145, 0.2876, 0.4145, 0.2876, 0.4145, 0.2124, 0.118, 0.3552, 0.08545, 0.2876, 0.08545, 0.2876, 0.118, 0.3552, 0.382, 0.1448, 0.4145, 0.2124, 0.4145, 0.2124, 0.382, 0.1448, 0.1768, 0.4021, 0.118, 0.3552, 0.118, 0.3552, 0.1768, 0.4021, 0.3232, 0.09794, 0.382, 0.1448, 0.382, 0.1448, 0.3232, 0.09794, 0.25, 0.4188, 0.1768, 0.4021, 0.1768, 0.4021, 0.25, 0.4188, 0.25, 0.318, 0.2795, 0.3112, 0.3232, 0.4021, 0.25, 0.4188, 0.382, 0.1448, 0.3031, 0.2076, 0.3031, 0.2076, 0.382, 0.1448, 0.3031, 0.2924, 0.3163, 0.2651, 0.4145, 0.2876, 0.382, 0.3552, 0.3031, 0.2076, 0.2795, 0.1888, 0.2795, 0.1888, 0.3031, 0.2076, 0.3163, 0.2349, 0.3031, 0.2076, 0.382, 0.1448, 0.4145, 0.2124, 0.3163, 0.2349, 0.4145, 0.2124, 0.4145, 0.2124, 0.3163, 0.2349, 0.2795, 0.1888, 0.25, 0.182, 0.25, 0.08122, 0.3232, 0.09794, 0.3232, 0.09794, 0.382, 0.1448, 0.382, 0.1448, 0.3232, 0.09794, 0.2205, 0.1888, 0.1969, 0.2076, 0.118, 0.1448, 0.1768, 0.09794, 0.4145, 0.2876, 0.3163, 0.2651, 0.3163, 0.2651, 0.4145, 0.2876, 0.1837, 0.2349, 0.1837, 0.2651, 0.08545, 0.2876, 0.08545, 0.2124, 0.3163, 0.2651, 0.3163, 0.2349, 0.3163, 0.2349, 0.3163, 0.2651, 0.1969, 0.2924, 0.2205, 0.3112, 0.1768, 0.4021, 0.118, 0.3552, 0.3031, 0.2924, 0.382, 0.3552, 0.382, 0.3552, 0.3031, 0.2924, 0.2795, 0.3112, 0.25, 0.318, 0.2205, 0.3112, 0.1969, 0.2924, 0.1837, 0.2651, 0.1837, 0.2349, 0.1969, 0.2076, 0.2205, 0.1888, 0.25, 0.182, 0.2795, 0.1888, 0.3031, 0.2076, 0.3163, 0.2349, 0.3163, 0.2651, 0.3031, 0.2924, 0.3163, 0.2651, 0.3031, 0.2924, 0.3031, 0.2924, 0.3163, 0.2651, 0.1837, 0.2651, 0.1837, 0.2349, 0.1837, 0.2349, 0.1837, 0.2651, 0.3163, 0.2349, 0.3163, 0.2651, 0.3163, 0.2651, 0.3163, 0.2349, 0.1969, 0.2924, 0.1837, 0.2651, 0.1837, 0.2651, 0.1969, 0.2924, 0.3031, 0.2076, 0.3163, 0.2349, 0.3163, 0.2349, 0.3031, 0.2076, 0.2205, 0.3112, 0.1969, 0.2924, 0.1969, 0.2924, 0.2205, 0.3112, 0.2795, 0.1888, 0.3031, 0.2076, 0.3031, 0.2076, 0.2795, 0.1888, 0.25, 0.318, 0.2205, 0.3112, 0.2205, 0.3112, 0.25, 0.318, 0.25, 0.182, 0.2795, 0.1888, 0.2795, 0.1888, 0.25, 0.182, 0.2205, 0.1888, 0.25, 0.182, 0.25, 0.182, 0.2205, 0.1888, 0.2795, 0.3112, 0.25, 0.318, 0.25, 0.318, 0.2795, 0.3112, 0.1969, 0.2076, 0.2205, 0.1888, 0.2205, 0.1888, 0.1969, 0.2076, 0.3031, 0.2924, 0.2795, 0.3112, 0.2795, 0.3112, 0.3031, 0.2924, 0.2795, 0.3112, 0.3031, 0.2924, 0.382, 0.3552, 0.3232, 0.4021, 0.3163, 0.2651, 0.3163, 0.2349, 0.4145, 0.2124, 0.4145, 0.2876, 0.3031, 0.2076, 0.2795, 0.1888, 0.3232, 0.09794, 0.382, 0.1448, 0.25, 0.182, 0.2205, 0.1888, 0.1768, 0.09794, 0.25, 0.08122, 0.1969, 0.2076, 0.1837, 0.2349, 0.08545, 0.2124, 0.118, 0.1448, 0.1837, 0.2651, 0.1969, 0.2924, 0.118, 0.3552, 0.08545, 0.2876, 0.2205, 0.3112, 0.25, 0.318, 0.25, 0.4188, 0.1768, 0.4021, 0.1768, 0.09794, 0.25, 0.08122, 0.25, 0.08122, 0.1768, 0.09794, 0.2795, 0.1888, 0.3232, 0.09794, 0.3232, 0.09794, 0.2795, 0.1888, 0.25, 0.182, 0.2205, 0.1888, 0.2205, 0.1888, 0.25, 0.182, 0.25, 0.08122, 0.25, 0.182, 0.25, 0.182, 0.25, 0.08122, 0.08545, 0.2124, 0.118, 0.1448, 0.118, 0.1448, 0.08545, 0.2124, 0.2205, 0.1888, 0.1768, 0.09794, 0.1768, 0.09794, 0.2205, 0.1888, 0.1969, 0.2076, 0.1837, 0.2349, 0.1837, 0.2349, 0.1969, 0.2076, 0.118, 0.1448, 0.1969, 0.2076, 0.1969, 0.2076, 0.118, 0.1448, 0.118, 0.3552, 0.08545, 0.2876, 0.08545, 0.2876, 0.118, 0.3552, 0.1837, 0.2349, 0.08545, 0.2124, 0.08545, 0.2124, 0.1837, 0.2349, 0.1837, 0.2651, 0.1969, 0.2924, 0.1969, 0.2924, 0.1837, 0.2651, 0.08545, 0.2876, 0.1837, 0.2651, 0.1837, 0.2651, 0.08545, 0.2876, 0.25, 0.4188, 0.1768, 0.4021, 0.1768, 0.4021, 0.25, 0.4188, 0.1969, 0.2924, 0.118, 0.3552, 0.118, 0.3552, 0.1969, 0.2924, 0.2205, 0.3112, 0.25, 0.318, 0.25, 0.318, 0.2205, 0.3112, 0.382, 0.3552, 0.3232, 0.4021, 0.3232, 0.4021, 0.382, 0.3552, 0.1768, 0.4021, 0.2205, 0.3112, 0.2205, 0.3112, 0.1768, 0.4021, 0.25, 0.318, 0.25, 0.4188, 0.25, 0.4188, 0.25, 0.318, 0.2795, 0.3112, 0.3031, 0.2924, 0.3031, 0.2924, 0.2795, 0.3112, 0.3232, 0.4021, 0.2795, 0.3112, 0.2795, 0.3112, 0.3232, 0.4021, 0.4145, 0.2124, 0.4145, 0.2876, 0.4145, 0.2876, 0.4145, 0.2124])
me_cylinder_001.materials.append(mat_wheel)
me_cylinder_001.materials.append(mat_rims)
me_cylinder_001.use_remesh_fix_poles = True
me_cylinder_001.use_remesh_preserve_attributes = False
me_cylinder_001.use_mirror_vertex_groups = False
me_cylinder_001.update()
me_cube_001 = bpy.data.meshes.new('Cube.001')
me_cube_001.from_pydata([(-1.0, -1.0, -1.0), (-1.0, -1.0, 1.0), (-1.0, 1.0, -1.0), (-1.0, 1.0, 1.0), (1.0, -1.0, -1.0), (1.0, -1.0, 1.0), (1.0, 1.0, -1.0), (1.0, 1.0, 1.0), (0.3604, 1.0, -1.0), (0.3604, 1.0, 1.0), (0.3604, -1.0, -1.0), (0.3604, -1.0, 1.0)], [], [(0, 1, 3, 2), (8, 9, 7, 6), (6, 7, 5, 4), (10, 11, 1, 0), (8, 6, 4, 10), (9, 3, 1, 11), (7, 9, 11, 5), (2, 8, 10, 0), (4, 5, 11, 10), (2, 3, 9, 8)])
me_cube_001.polygons.foreach_set('material_index', [0, 1, 1, 0, 1, 0, 1, 0, 0, 0])
_uv = me_cube_001.uv_layers.new(name='UVMap')
_uv.uv.foreach_set('vector', [0.375, 0.0, 0.625, 0.0, 0.625, 0.25, 0.375, 0.25, 0.375, 0.4201, 0.625, 0.4201, 0.625, 0.5, 0.375, 0.5, 0.375, 0.5, 0.625, 0.5, 0.625, 0.75, 0.375, 0.75, 0.375, 0.8299, 0.625, 0.8299, 0.625, 1.0, 0.375, 1.0, 0.2951, 0.5, 0.375, 0.5, 0.375, 0.75, 0.2951, 0.75, 0.7049, 0.5, 0.875, 0.5, 0.875, 0.75, 0.7049, 0.75, 0.625, 0.5, 0.7049, 0.5, 0.7049, 0.75, 0.625, 0.75, 0.125, 0.5, 0.2951, 0.5, 0.2951, 0.75, 0.125, 0.75, 0.375, 0.75, 0.625, 0.75, 0.625, 0.8299, 0.375, 0.8299, 0.375, 0.25, 0.625, 0.25, 0.625, 0.4201, 0.375, 0.4201])
me_cube_001.materials.append(mat_lights)
me_cube_001.materials.append(mat_indicators)
me_cube_001.use_remesh_fix_poles = True
me_cube_001.use_remesh_preserve_attributes = False
me_cube_001.use_mirror_vertex_groups = False
me_cube_001.update()
me_cube_002 = bpy.data.meshes.new('Cube.002')
me_cube_002.from_pydata([(-0.8142, -1.0, -0.8142), (-0.8142, -1.0, 0.8142), (-1.0, 1.0, -1.0), (-1.0, 1.0, 1.0), (0.8142, -1.0, -0.8142), (0.8142, -1.0, 0.8142), (1.0, 1.0, -1.0), (1.0, 1.0, 1.0), (-1.849, 0.5059, -2.121), (-1.849, -0.5059, -2.121), (-1.849, -0.5059, -1.26), (-1.849, 0.5059, -1.26), (-1.0, -1.0, -1.0), (-1.0, -1.0, 1.0), (1.0, -1.0, 1.0), (1.0, -1.0, -1.0), (-0.8142, -0.7888, -0.8142), (-0.8142, -0.7888, 0.8142), (0.8142, -0.7888, 0.8142), (0.8142, -0.7888, -0.8142)], [], [(13, 3, 11, 10), (6, 7, 14, 15), (2, 3, 7, 6), (5, 1, 17, 18), (2, 6, 15, 12), (9, 10, 11, 8), (2, 12, 9, 8), (3, 2, 8, 11), (12, 13, 10, 9), (7, 3, 13, 14), (0, 1, 13, 12), (5, 4, 15, 14), (4, 0, 12, 15), (1, 5, 14, 13), (19, 18, 17, 16), (4, 5, 18, 19), (0, 4, 19, 16), (1, 0, 16, 17)])
me_cube_002.polygons.foreach_set('material_index', [0, 0, 0, 0, 0, 0, 0, 0, 0, 0, 0, 0, 0, 0, 1, 0, 0, 0])
_uv = me_cube_002.uv_layers.new(name='UVMap')
_uv.uv.foreach_set('vector', [0.875, 0.75, 0.875, 0.5, 0.875, 0.5, 0.875, 0.75, 0.375, 0.5, 0.625, 0.5, 0.625, 0.75, 0.375, 0.75, 0.375, 0.25, 0.625, 0.25, 0.625, 0.5, 0.375, 0.5, 0.6018, 0.7732, 0.6018, 0.9768, 0.6018, 0.9768, 0.6018, 0.7732, 0.125, 0.5, 0.375, 0.5, 0.375, 0.75, 0.125, 0.75, 0.375, 0.0, 0.625, 0.0, 0.625, 0.25, 0.375, 0.25, 0.125, 0.5, 0.125, 0.75, 0.125, 0.75, 0.125, 0.5, 0.625, 0.25, 0.375, 0.25, 0.375, 0.25, 0.625, 0.25, 0.375, 1.0, 0.625, 1.0, 0.625, 1.0, 0.375, 1.0, 0.625, 0.5, 0.875, 0.5, 0.875, 0.75, 0.625, 0.75, 0.3982, 0.9768, 0.6018, 0.9768, 0.625, 1.0, 0.375, 1.0, 0.6018, 0.7732, 0.3982, 0.7732, 0.375, 0.75, 0.625, 0.75, 0.3982, 0.7732, 0.3982, 0.9768, 0.375, 1.0, 0.375, 0.75, 0.6018, 0.9768, 0.6018, 0.7732, 0.625, 0.75, 0.625, 1.0, 0.3982, 0.7732, 0.6018, 0.7732, 0.6018, 0.9768, 0.3982, 0.9768, 0.3982, 0.7732, 0.6018, 0.7732, 0.6018, 0.7732, 0.3982, 0.7732, 0.3982, 0.9768, 0.3982, 0.7732, 0.3982, 0.7732, 0.3982, 0.9768, 0.6018, 0.9768, 0.3982, 0.9768, 0.3982, 0.9768, 0.6018, 0.9768])
me_cube_002.materials.append(mat_car)
me_cube_002.materials.append(mat_windows)
me_cube_002.use_remesh_fix_poles = True
me_cube_002.use_remesh_preserve_attributes = False
me_cube_002.use_mirror_vertex_groups = False
me_cube_002.update()
me_cube_003 = bpy.data.meshes.new('Cube.003')
me_cube_003.from_pydata([(-1.0, -1.0, -1.0), (-1.0, -1.0, 1.0), (-1.0, 1.0, -1.0), (-1.0, 1.0, 1.0), (1.0, -1.0, -1.0), (1.0, -1.0, 1.0), (1.0, 1.0, -1.0), (1.0, 1.0, 1.0)], [], [(0, 1, 3, 2), (2, 3, 7, 6), (6, 7, 5, 4), (4, 5, 1, 0), (2, 6, 4, 0), (7, 3, 1, 5)])
_uv = me_cube_003.uv_layers.new(name='UVMap')
_uv.uv.foreach_set('vector', [0.375, 0.0, 0.625, 0.0, 0.625, 0.25, 0.375, 0.25, 0.375, 0.25, 0.625, 0.25, 0.625, 0.5, 0.375, 0.5, 0.375, 0.5, 0.625, 0.5, 0.625, 0.75, 0.375, 0.75, 0.375, 0.75, 0.625, 0.75, 0.625, 1.0, 0.375, 1.0, 0.125, 0.5, 0.375, 0.5, 0.375, 0.75, 0.125, 0.75, 0.625, 0.5, 0.875, 0.5, 0.875, 0.75, 0.625, 0.75])
me_cube_003.materials.append(mat_numberplate)
me_cube_003.use_remesh_fix_poles = True
me_cube_003.use_remesh_preserve_attributes = False
me_cube_003.use_mirror_vertex_groups = False
me_cube_003.update()
me_cube_004 = bpy.data.meshes.new('Cube.004')
me_cube_004.from_pydata([(-1.0, -1.0, -1.0), (-1.0, -1.0, 1.0), (-1.0, 1.0, -1.0), (-1.0, 1.0, 1.0), (1.0, -1.0, -1.0), (1.0, -1.0, 1.0), (1.0, 1.0, -1.0), (1.0, 1.0, 1.0), (0.3604, 1.0, -1.0), (0.3604, 1.0, 1.0), (0.3604, -1.0, -1.0), (0.3604, -1.0, 1.0)], [], [(0, 1, 3, 2), (8, 9, 7, 6), (6, 7, 5, 4), (10, 11, 1, 0), (8, 6, 4, 10), (9, 3, 1, 11), (7, 9, 11, 5), (2, 8, 10, 0), (4, 5, 11, 10), (2, 3, 9, 8)])
me_cube_004.polygons.foreach_set('material_index', [0, 0, 1, 0, 1, 0, 1, 0, 1, 0])
_uv = me_cube_004.uv_layers.new(name='UVMap')
_uv.uv.foreach_set('vector', [0.375, 0.0, 0.625, 0.0, 0.625, 0.25, 0.375, 0.25, 0.375, 0.4201, 0.625, 0.4201, 0.625, 0.5, 0.375, 0.5, 0.375, 0.5, 0.625, 0.5, 0.625, 0.75, 0.375, 0.75, 0.375, 0.8299, 0.625, 0.8299, 0.625, 1.0, 0.375, 1.0, 0.2951, 0.5, 0.375, 0.5, 0.375, 0.75, 0.2951, 0.75, 0.7049, 0.5, 0.875, 0.5, 0.875, 0.75, 0.7049, 0.75, 0.625, 0.5, 0.7049, 0.5, 0.7049, 0.75, 0.625, 0.75, 0.125, 0.5, 0.2951, 0.5, 0.2951, 0.75, 0.125, 0.75, 0.375, 0.75, 0.625, 0.75, 0.625, 0.8299, 0.375, 0.8299, 0.375, 0.25, 0.625, 0.25, 0.625, 0.4201, 0.375, 0.4201])
me_cube_004.materials.append(mat_rear_lights)
me_cube_004.materials.append(mat_indicators)
me_cube_004.use_remesh_fix_poles = True
me_cube_004.use_remesh_preserve_attributes = False
me_cube_004.use_mirror_vertex_groups = False
me_cube_004.update()
me_cube_005 = bpy.data.meshes.new('Cube.005')
me_cube_005.from_pydata([(-1.0, -1.0, -1.0), (-1.0, -1.0, 1.0), (-1.0, 1.0, -1.0), (-1.0, 1.0, 1.0), (1.0, -1.0, -1.0), (1.0, -1.0, 1.0), (1.0, 1.0, -1.0), (1.0, 1.0, 1.0)], [], [(0, 1, 3, 2), (2, 3, 7, 6), (6, 7, 5, 4), (4, 5, 1, 0), (2, 6, 4, 0), (7, 3, 1, 5)])
_uv = me_cube_005.uv_layers.new(name='UVMap')
_uv.uv.foreach_set('vector', [0.375, 0.0, 0.625, 0.0, 0.625, 0.25, 0.375, 0.25, 0.375, 0.25, 0.625, 0.25, 0.625, 0.5, 0.375, 0.5, 0.375, 0.5, 0.625, 0.5, 0.625, 0.75, 0.375, 0.75, 0.375, 0.75, 0.625, 0.75, 0.625, 1.0, 0.375, 1.0, 0.125, 0.5, 0.375, 0.5, 0.375, 0.75, 0.125, 0.75, 0.625, 0.5, 0.875, 0.5, 0.875, 0.75, 0.625, 0.75])
me_cube_005.use_remesh_fix_poles = True
me_cube_005.use_remesh_preserve_attributes = False
me_cube_005.use_mirror_vertex_groups = False
me_cube_005.update()
me_cylinder_005 = bpy.data.meshes.new('Cylinder.005')
me_cylinder_005.from_pydata([(-1.842e-08, 1.0, -1.642), (-5.377e-08, 0.7032, 0.7064), (0.4339, 0.901, -1.642), (0.3051, 0.6336, 0.7064), (0.7818, 0.6235, -1.642), (0.5498, 0.4385, 0.7064), (0.9749, 0.2225, -1.642), (0.6856, 0.1565, 0.7064), (0.9749, -0.2225, -1.642), (0.6856, -0.1565, 0.7064), (0.7818, -0.6235, -1.642), (0.5498, -0.4385, 0.7064), (0.4339, -0.901, -1.642), (0.3051, -0.6336, 0.7064), (1.326e-07, -1.0, -1.642), (1.018e-07, -0.7032, 0.7064), (-0.4339, -0.901, -1.642), (-0.3051, -0.6336, 0.7064), (-0.7818, -0.6235, -1.642), (-0.5498, -0.4385, 0.7064), (-0.9749, -0.2225, -1.642), (-0.6856, -0.1565, 0.7064), (-0.9749, 0.2225, -1.642), (-0.6856, 0.1565, 0.7064), (-0.7818, 0.6235, -1.642), (-0.5498, 0.4385, 0.7064), (-0.4339, 0.901, -1.642), (-0.3051, 0.6336, 0.7064), (0.4339, 0.901, 0.7064), (-8.417e-09, 1.0, 0.7064), (0.7818, 0.6235, 0.7064), (0.9749, 0.2225, 0.7064), (0.9749, -0.2225, 0.7064), (0.7818, -0.6235, 0.7064), (0.4339, -0.901, 0.7064), (1.426e-07, -1.0, 0.7064), (-0.4339, -0.901, 0.7064), (-0.7818, -0.6235, 0.7064), (-0.9749, -0.2225, 0.7064), (-0.9749, 0.2225, 0.7064), (-0.7818, 0.6235, 0.7064), (-0.4339, 0.901, 0.7064), (0.1229, 0.2552, 0.1893), (-1.617e-07, 0.2832, 0.1893), (0.2214, 0.1766, 0.1893), (0.2761, 0.06302, 0.1893), (0.2761, -0.06302, 0.1893), (0.2214, -0.1766, 0.1893), (0.1229, -0.2552, 0.1893), (2.605e-10, -0.2832, 0.1893), (-0.1229, -0.2552, 0.1893), (-0.2214, -0.1766, 0.1893), (-0.2761, -0.06302, 0.1893), (-0.2761, 0.06302, 0.1893), (-0.2214, 0.1766, 0.1893), (-0.1229, 0.2552, 0.1893), (0.3051, 0.6336, 0.1893), (-6.86e-08, 0.7032, 0.1893), (0.5498, 0.4385, 0.1893), (0.6856, 0.1565, 0.1893), (0.6856, -0.1565, 0.1893), (0.5498, -0.4385, 0.1893), (0.3051, -0.6336, 0.1893), (8.693e-08, -0.7032, 0.1893), (-0.3051, -0.6336, 0.1893), (-0.5498, -0.4385, 0.1893), (-0.6856, -0.1565, 0.1893), (-0.6856, 0.1565, 0.1893), (-0.5498, 0.4385, 0.1893), (-0.3051, 0.6336, 0.1893), (0.1229, 0.2552, 0.5267), (-1.52e-07, 0.2832, 0.5267), (0.2214, 0.1766, 0.5267), (0.2761, 0.06302, 0.5267), (0.2761, -0.06302, 0.5267), (0.2214, -0.1766, 0.5267), (0.1229, -0.2552, 0.5267), (9.936e-09, -0.2832, 0.5267), (-0.1229, -0.2552, 0.5267), (-0.2214, -0.1766, 0.5267), (-0.2761, -0.06302, 0.5267), (-0.2761, 0.06302, 0.5267), (-0.2214, 0.1766, 0.5267), (-0.1229, 0.2552, 0.5267), (0.5498, 0.4385, -0.1262), (0.3051, 0.6336, -0.1262), (0.6856, -0.1565, -0.1262), (0.6856, 0.1565, -0.1262), (0.3051, -0.6336, -0.1262), (0.5498, -0.4385, -0.1262), (-0.3051, -0.6336, -0.1262), (8.693e-08, -0.7032, -0.1262), (-0.6856, -0.1565, -0.1262), (-0.5498, -0.4385, -0.1262), (-0.5498, 0.4385, -0.1262), (-0.6856, 0.1565, -0.1262), (-6.86e-08, 0.7032, -0.1262), (-0.3051, 0.6336, -0.1262), (0.2214, 0.1766, -0.1262), (0.1229, 0.2552, -0.1262), (0.2761, -0.06302, -0.1262), (0.2761, 0.06302, -0.1262), (0.1229, -0.2552, -0.1262), (0.2214, -0.1766, -0.1262), (-0.1229, -0.2552, -0.1262), (2.605e-10, -0.2832, -0.1262), (-0.2761, -0.06302, -0.1262), (-0.2214, -0.1766, -0.1262), (-0.2214, 0.1766, -0.1262), (-0.2761, 0.06302, -0.1262), (-1.617e-07, 0.2832, -0.1262), (-0.1229, 0.2552, -0.1262)], [], [(0, 29, 28, 2), (2, 28, 30, 4), (4, 30, 31, 6), (6, 31, 32, 8), (8, 32, 33, 10), (10, 33, 34, 12), (12, 34, 35, 14), (14, 35, 36, 16), (16, 36, 37, 18), (18, 37, 38, 20), (20, 38, 39, 22), (22, 39, 40, 24), (15, 13, 62, 63), (24, 40, 41, 26), (26, 41, 29, 0), (0, 2, 4, 6, 8, 10, 12, 14, 16, 18, 20, 22, 24, 26), (1, 3, 28, 29), (3, 5, 30, 28), (5, 7, 31, 30), (7, 9, 32, 31), (9, 11, 33, 32), (11, 13, 34, 33), (13, 15, 35, 34), (15, 17, 36, 35), (17, 19, 37, 36), (19, 21, 38, 37), (21, 23, 39, 38), (23, 25, 40, 39), (25, 27, 41, 40), (27, 1, 29, 41), (52, 51, 79, 80), (17, 15, 63, 64), (3, 1, 57, 56), (19, 17, 64, 65), (5, 3, 56, 58), (21, 19, 65, 66), (7, 5, 58, 59), (23, 21, 66, 67), (9, 7, 59, 60), (25, 23, 67, 68), (11, 9, 60, 61), (27, 25, 68, 69), (13, 11, 61, 62), (1, 27, 69, 57), (43, 42, 56, 57), (61, 47, 103, 89), (44, 45, 59, 58), (47, 48, 102, 103), (46, 47, 61, 60), (46, 60, 86, 100), (48, 49, 63, 62), (62, 61, 89, 88), (50, 51, 65, 64), (59, 45, 101, 87), (52, 53, 67, 66), (45, 46, 100, 101), (54, 55, 69, 68), (44, 58, 84, 98), (70, 71, 83, 82, 81, 80, 79, 78, 77, 76, 75, 74, 73, 72), (45, 44, 72, 73), (53, 52, 80, 81), (46, 45, 73, 74), (54, 53, 81, 82), (47, 46, 74, 75), (55, 54, 82, 83), (48, 47, 75, 76), (43, 55, 83, 71), (49, 48, 76, 77), (50, 49, 77, 78), (42, 43, 71, 70), (51, 50, 78, 79), (44, 42, 70, 72), (99, 98, 84, 85), (101, 100, 86, 87), (103, 102, 88, 89), (105, 104, 90, 91), (107, 106, 92, 93), (109, 108, 94, 95), (111, 110, 96, 97), (64, 63, 91, 90), (48, 62, 88, 102), (49, 50, 104, 105), (63, 49, 105, 91), (66, 65, 93, 92), (50, 64, 90, 104), (51, 52, 106, 107), (65, 51, 107, 93), (68, 67, 95, 94), (52, 66, 92, 106), (53, 54, 108, 109), (67, 53, 109, 95), (57, 69, 97, 96), (54, 68, 94, 108), (55, 43, 110, 111), (58, 56, 85, 84), (69, 55, 111, 97), (43, 57, 96, 110), (42, 44, 98, 99), (56, 42, 99, 85), (60, 59, 87, 86)])
me_cylinder_005.polygons.foreach_set('material_index', [0, 0, 0, 0, 0, 0, 0, 0, 0, 0, 0, 0, 1, 0, 0, 0, 0, 0, 0, 0, 0, 0, 0, 0, 0, 0, 0, 0, 0, 0, 1, 1, 1, 1, 1, 1, 1, 1, 1, 1, 1, 1, 1, 1, 1, 1, 1, 1, 1, 1, 1, 1, 1, 1, 1, 1, 1, 1, 1, 1, 1, 1, 1, 1, 1, 1, 1, 1, 1, 1, 1, 1, 0, 0, 0, 0, 0, 0, 0, 1, 1, 1, 1, 1, 1, 1, 1, 1, 1, 1, 1, 1, 1, 1, 1, 1, 1, 1, 1, 1])
_uv = me_cylinder_005.uv_layers.new(name='UVMap')
_uv.uv.foreach_set('vector', [1.0, 0.5, 1.0, 1.0, 0.9286, 1.0, 0.9286, 0.5, 0.9286, 0.5, 0.9286, 1.0, 0.8571, 1.0, 0.8571, 0.5, 0.8571, 0.5, 0.8571, 1.0, 0.7857, 1.0, 0.7857, 0.5, 0.7857, 0.5, 0.7857, 1.0, 0.7143, 1.0, 0.7143, 0.5, 0.7143, 0.5, 0.7143, 1.0, 0.6429, 1.0, 0.6429, 0.5, 0.6429, 0.5, 0.6429, 1.0, 0.5714, 1.0, 0.5714, 0.5, 0.5714, 0.5, 0.5714, 1.0, 0.5, 1.0, 0.5, 0.5, 0.5, 0.5, 0.5, 1.0, 0.4286, 1.0, 0.4286, 0.5, 0.4286, 0.5, 0.4286, 1.0, 0.3571, 1.0, 0.3571, 0.5, 0.3571, 0.5, 0.3571, 1.0, 0.2857, 1.0, 0.2857, 0.5, 0.2857, 0.5, 0.2857, 1.0, 0.2143, 1.0, 0.2143, 0.5, 0.2143, 0.5, 0.2143, 1.0, 0.1429, 1.0, 0.1429, 0.5, 0.25, 0.08122, 0.3232, 0.09794, 0.3232, 0.09794, 0.25, 0.08122, 0.1429, 0.5, 0.1429, 1.0, 0.07143, 1.0, 0.07143, 0.5, 0.07143, 0.5, 0.07143, 1.0, -1.341e-07, 1.0, -1.341e-07, 0.5, 0.75, 0.49, 0.8541, 0.4662, 0.9376, 0.3996, 0.984, 0.3034, 0.984, 0.1966, 0.9376, 0.1004, 0.8541, 0.03377, 0.75, 0.01, 0.6459, 0.03377, 0.5624, 0.1004, 0.516, 0.1966, 0.516, 0.3034, 0.5624, 0.3996, 0.6459, 0.4662, 0.25, 0.4188, 0.3232, 0.4021, 0.3541, 0.4662, 0.25, 0.49, 0.3232, 0.4021, 0.382, 0.3552, 0.4376, 0.3996, 0.3541, 0.4662, 0.382, 0.3552, 0.4145, 0.2876, 0.484, 0.3034, 0.4376, 0.3996, 0.4145, 0.2876, 0.4145, 0.2124, 0.484, 0.1966, 0.484, 0.3034, 0.4145, 0.2124, 0.382, 0.1448, 0.4376, 0.1004, 0.484, 0.1966, 0.382, 0.1448, 0.3232, 0.09794, 0.3541, 0.03377, 0.4376, 0.1004, 0.3232, 0.09794, 0.25, 0.08122, 0.25, 0.01, 0.3541, 0.03377, 0.25, 0.08122, 0.1768, 0.09794, 0.1459, 0.03377, 0.25, 0.01, 0.1768, 0.09794, 0.118, 0.1448, 0.06236, 0.1004, 0.1459, 0.03377, 0.118, 0.1448, 0.08545, 0.2124, 0.01602, 0.1966, 0.06236, 0.1004, 0.08545, 0.2124, 0.08545, 0.2876, 0.01602, 0.3034, 0.01602, 0.1966, 0.08545, 0.2876, 0.118, 0.3552, 0.06236, 0.3996, 0.01602, 0.3034, 0.118, 0.3552, 0.1768, 0.4021, 0.1459, 0.4662, 0.06236, 0.3996, 0.1768, 0.4021, 0.25, 0.4188, 0.25, 0.49, 0.1459, 0.4662, 0.1837, 0.2349, 0.1969, 0.2076, 0.1969, 0.2076, 0.1837, 0.2349, 0.1768, 0.09794, 0.25, 0.08122, 0.25, 0.08122, 0.1768, 0.09794, 0.3232, 0.4021, 0.25, 0.4188, 0.25, 0.4188, 0.3232, 0.4021, 0.118, 0.1448, 0.1768, 0.09794, 0.1768, 0.09794, 0.118, 0.1448, 0.382, 0.3552, 0.3232, 0.4021, 0.3232, 0.4021, 0.382, 0.3552, 0.08545, 0.2124, 0.118, 0.1448, 0.118, 0.1448, 0.08545, 0.2124, 0.4145, 0.2876, 0.382, 0.3552, 0.382, 0.3552, 0.4145, 0.2876, 0.08545, 0.2876, 0.08545, 0.2124, 0.08545, 0.2124, 0.08545, 0.2876, 0.4145, 0.2124, 0.4145, 0.2876, 0.4145, 0.2876, 0.4145, 0.2124, 0.118, 0.3552, 0.08545, 0.2876, 0.08545, 0.2876, 0.118, 0.3552, 0.382, 0.1448, 0.4145, 0.2124, 0.4145, 0.2124, 0.382, 0.1448, 0.1768, 0.4021, 0.118, 0.3552, 0.118, 0.3552, 0.1768, 0.4021, 0.3232, 0.09794, 0.382, 0.1448, 0.382, 0.1448, 0.3232, 0.09794, 0.25, 0.4188, 0.1768, 0.4021, 0.1768, 0.4021, 0.25, 0.4188, 0.25, 0.318, 0.2795, 0.3112, 0.3232, 0.4021, 0.25, 0.4188, 0.382, 0.1448, 0.3031, 0.2076, 0.3031, 0.2076, 0.382, 0.1448, 0.3031, 0.2924, 0.3163, 0.2651, 0.4145, 0.2876, 0.382, 0.3552, 0.3031, 0.2076, 0.2795, 0.1888, 0.2795, 0.1888, 0.3031, 0.2076, 0.3163, 0.2349, 0.3031, 0.2076, 0.382, 0.1448, 0.4145, 0.2124, 0.3163, 0.2349, 0.4145, 0.2124, 0.4145, 0.2124, 0.3163, 0.2349, 0.2795, 0.1888, 0.25, 0.182, 0.25, 0.08122, 0.3232, 0.09794, 0.3232, 0.09794, 0.382, 0.1448, 0.382, 0.1448, 0.3232, 0.09794, 0.2205, 0.1888, 0.1969, 0.2076, 0.118, 0.1448, 0.1768, 0.09794, 0.4145, 0.2876, 0.3163, 0.2651, 0.3163, 0.2651, 0.4145, 0.2876, 0.1837, 0.2349, 0.1837, 0.2651, 0.08545, 0.2876, 0.08545, 0.2124, 0.3163, 0.2651, 0.3163, 0.2349, 0.3163, 0.2349, 0.3163, 0.2651, 0.1969, 0.2924, 0.2205, 0.3112, 0.1768, 0.4021, 0.118, 0.3552, 0.3031, 0.2924, 0.382, 0.3552, 0.382, 0.3552, 0.3031, 0.2924, 0.2795, 0.3112, 0.25, 0.318, 0.2205, 0.3112, 0.1969, 0.2924, 0.1837, 0.2651, 0.1837, 0.2349, 0.1969, 0.2076, 0.2205, 0.1888, 0.25, 0.182, 0.2795, 0.1888, 0.3031, 0.2076, 0.3163, 0.2349, 0.3163, 0.2651, 0.3031, 0.2924, 0.3163, 0.2651, 0.3031, 0.2924, 0.3031, 0.2924, 0.3163, 0.2651, 0.1837, 0.2651, 0.1837, 0.2349, 0.1837, 0.2349, 0.1837, 0.2651, 0.3163, 0.2349, 0.3163, 0.2651, 0.3163, 0.2651, 0.3163, 0.2349, 0.1969, 0.2924, 0.1837, 0.2651, 0.1837, 0.2651, 0.1969, 0.2924, 0.3031, 0.2076, 0.3163, 0.2349, 0.3163, 0.2349, 0.3031, 0.2076, 0.2205, 0.3112, 0.1969, 0.2924, 0.1969, 0.2924, 0.2205, 0.3112, 0.2795, 0.1888, 0.3031, 0.2076, 0.3031, 0.2076, 0.2795, 0.1888, 0.25, 0.318, 0.2205, 0.3112, 0.2205, 0.3112, 0.25, 0.318, 0.25, 0.182, 0.2795, 0.1888, 0.2795, 0.1888, 0.25, 0.182, 0.2205, 0.1888, 0.25, 0.182, 0.25, 0.182, 0.2205, 0.1888, 0.2795, 0.3112, 0.25, 0.318, 0.25, 0.318, 0.2795, 0.3112, 0.1969, 0.2076, 0.2205, 0.1888, 0.2205, 0.1888, 0.1969, 0.2076, 0.3031, 0.2924, 0.2795, 0.3112, 0.2795, 0.3112, 0.3031, 0.2924, 0.2795, 0.3112, 0.3031, 0.2924, 0.382, 0.3552, 0.3232, 0.4021, 0.3163, 0.2651, 0.3163, 0.2349, 0.4145, 0.2124, 0.4145, 0.2876, 0.3031, 0.2076, 0.2795, 0.1888, 0.3232, 0.09794, 0.382, 0.1448, 0.25, 0.182, 0.2205, 0.1888, 0.1768, 0.09794, 0.25, 0.08122, 0.1969, 0.2076, 0.1837, 0.2349, 0.08545, 0.2124, 0.118, 0.1448, 0.1837, 0.2651, 0.1969, 0.2924, 0.118, 0.3552, 0.08545, 0.2876, 0.2205, 0.3112, 0.25, 0.318, 0.25, 0.4188, 0.1768, 0.4021, 0.1768, 0.09794, 0.25, 0.08122, 0.25, 0.08122, 0.1768, 0.09794, 0.2795, 0.1888, 0.3232, 0.09794, 0.3232, 0.09794, 0.2795, 0.1888, 0.25, 0.182, 0.2205, 0.1888, 0.2205, 0.1888, 0.25, 0.182, 0.25, 0.08122, 0.25, 0.182, 0.25, 0.182, 0.25, 0.08122, 0.08545, 0.2124, 0.118, 0.1448, 0.118, 0.1448, 0.08545, 0.2124, 0.2205, 0.1888, 0.1768, 0.09794, 0.1768, 0.09794, 0.2205, 0.1888, 0.1969, 0.2076, 0.1837, 0.2349, 0.1837, 0.2349, 0.1969, 0.2076, 0.118, 0.1448, 0.1969, 0.2076, 0.1969, 0.2076, 0.118, 0.1448, 0.118, 0.3552, 0.08545, 0.2876, 0.08545, 0.2876, 0.118, 0.3552, 0.1837, 0.2349, 0.08545, 0.2124, 0.08545, 0.2124, 0.1837, 0.2349, 0.1837, 0.2651, 0.1969, 0.2924, 0.1969, 0.2924, 0.1837, 0.2651, 0.08545, 0.2876, 0.1837, 0.2651, 0.1837, 0.2651, 0.08545, 0.2876, 0.25, 0.4188, 0.1768, 0.4021, 0.1768, 0.4021, 0.25, 0.4188, 0.1969, 0.2924, 0.118, 0.3552, 0.118, 0.3552, 0.1969, 0.2924, 0.2205, 0.3112, 0.25, 0.318, 0.25, 0.318, 0.2205, 0.3112, 0.382, 0.3552, 0.3232, 0.4021, 0.3232, 0.4021, 0.382, 0.3552, 0.1768, 0.4021, 0.2205, 0.3112, 0.2205, 0.3112, 0.1768, 0.4021, 0.25, 0.318, 0.25, 0.4188, 0.25, 0.4188, 0.25, 0.318, 0.2795, 0.3112, 0.3031, 0.2924, 0.3031, 0.2924, 0.2795, 0.3112, 0.3232, 0.4021, 0.2795, 0.3112, 0.2795, 0.3112, 0.3232, 0.4021, 0.4145, 0.2124, 0.4145, 0.2876, 0.4145, 0.2876, 0.4145, 0.2124])
me_cylinder_005.materials.append(mat_wheel)
me_cylinder_005.materials.append(mat_rims)
me_cylinder_005.use_remesh_fix_poles = True
me_cylinder_005.use_remesh_preserve_attributes = False
me_cylinder_005.use_mirror_vertex_groups = False
me_cylinder_005.update()

# ---- objects
ob_car_body = bpy.data.objects.new('car_body', me_cube)
ob_wheel_front = bpy.data.objects.new('wheel_front', me_cylinder_001)
ob_lights_front = bpy.data.objects.new('lights_front', me_cube_001)
ob_mirrors = bpy.data.objects.new('mirrors', me_cube_002)
ob_number_plate = bpy.data.objects.new('number_plate', me_cube_003)
ob_lights_back = bpy.data.objects.new('lights_back', me_cube_004)
ob_number_plate_001 = bpy.data.objects.new('number_plate.001', me_cube_005)
ob_wheel_front_001 = bpy.data.objects.new('wheel_front.001', me_cylinder_005)

# ---- transforms, parenting, visibility, modifiers, constraints
ob_car_body.location = (0.0, 0.0, 0.6587)
ob_car_body.lineart.crease_threshold = 0.0
ob_wheel_front.location = (0.9414, -1.199, 0.3587)
ob_wheel_front.rotation_euler = (-0.0, 1.571, 0.0)
ob_wheel_front.scale = (0.3687, 0.3687, 0.14)
ob_wheel_front.lineart.crease_threshold = 0.0
_m = ob_wheel_front.modifiers.new('Mirror', 'MIRROR')
_m.mirror_object = ob_car_body
ob_lights_front.parent = ob_car_body
ob_lights_front.matrix_parent_inverse = Matrix(((1.0, -0.0, 0.0, -0.0), (-0.0, 1.0, -0.0, 0.0), (0.0, -0.0, 1.0, -0.6587), (-0.0, 0.0, -0.0, 1.0)))
ob_lights_front.location = (0.8028, -1.936, 0.8439)
ob_lights_front.scale = (0.1538, -0.05264, 0.09113)
ob_lights_front.lineart.crease_threshold = 0.0
_m = ob_lights_front.modifiers.new('Mirror', 'MIRROR')
_m.mirror_object = ob_car_body
ob_mirrors.parent = ob_car_body
ob_mirrors.matrix_parent_inverse = Matrix(((1.0, -0.0, 0.0, -0.0), (-0.0, 1.0, -0.0, 0.0), (0.0, -0.0, 1.0, -0.6587), (-0.0, 0.0, -0.0, 1.0)))
ob_mirrors.location = (1.149, -0.4145, 1.09)
ob_mirrors.scale = (0.09847, -0.0337, 0.05835)
ob_mirrors.lineart.crease_threshold = 0.0
_m = ob_mirrors.modifiers.new('Mirror', 'MIRROR')
_m.mirror_object = ob_car_body
ob_number_plate.parent = ob_car_body
ob_number_plate.matrix_parent_inverse = Matrix(((1.0, -0.0, 0.0, -0.0), (-0.0, 1.0, -0.0, 0.0), (0.0, -0.0, 1.0, -0.6587), (-0.0, 0.0, -0.0, 1.0)))
ob_number_plate.location = (0.0, -1.992, 0.6954)
ob_number_plate.scale = (-0.3244, 0.02069, -0.08868)
ob_number_plate.lineart.crease_threshold = 0.0
ob_lights_back.parent = ob_car_body
ob_lights_back.matrix_parent_inverse = Matrix(((1.0, -0.0, 0.0, -0.0), (-0.0, 1.0, -0.0, 0.0), (0.0, -0.0, 1.0, -0.6587), (-0.0, 0.0, -0.0, 1.0)))
ob_lights_back.location = (0.8028, 2.584, 0.863)
ob_lights_back.scale = (0.1538, -0.05264, 0.09113)
ob_lights_back.lineart.crease_threshold = 0.0
_m = ob_lights_back.modifiers.new('Mirror', 'MIRROR')
_m.mirror_object = ob_car_body
ob_number_plate_001.parent = ob_car_body
ob_number_plate_001.matrix_parent_inverse = Matrix(((1.0, -0.0, 0.0, -0.0), (-0.0, 1.0, -0.0, 0.0), (0.0, -0.0, 1.0, -0.6587), (-0.0, 0.0, -0.0, 1.0)))
ob_number_plate_001.location = (0.0, 2.588, 0.6954)
ob_number_plate_001.scale = (-0.3244, 0.02069, -0.08868)
ob_number_plate_001.lineart.crease_threshold = 0.0
ob_wheel_front_001.location = (0.9414, 1.829, 0.3587)
ob_wheel_front_001.rotation_euler = (-0.0, 1.571, 0.0)
ob_wheel_front_001.scale = (0.3687, 0.3687, 0.14)
ob_wheel_front_001.lineart.crease_threshold = 0.0
_m = ob_wheel_front_001.modifiers.new('Mirror', 'MIRROR')
_m.mirror_object = ob_car_body

# ---- collection membership
col_car.objects.link(ob_car_body)
col_car.objects.link(ob_wheel_front)
col_car.objects.link(ob_lights_front)
col_car.objects.link(ob_mirrors)
col_car.objects.link(ob_number_plate)
col_car.objects.link(ob_lights_back)
col_car.objects.link(ob_number_plate_001)
col_car.objects.link(ob_wheel_front_001)

# ---- scene / render settings (as saved in the file)
scene.frame_start = 1; scene.frame_end = 250; scene.frame_set(1)
scene.render.engine = 'BLENDER_EEVEE_NEXT'
scene.cycles.use_denoising = False
scene.cycles.samples = 128
scene.cycles.sampling_pattern = 'TABULATED_SOBOL'
scene.cycles.use_adaptive_sampling = False
scene.cycles.use_light_tree = False
scene.view_settings.view_transform = 'Filmic'
bpy.context.view_layer.update()

# ---- added for rendering (the .blend has no active camera): camera
cam_auto = bpy.data.cameras.new('AutoCamera')
cam_auto.lens = 50.0
cam_auto.sensor_width = 36.0
cam_auto.clip_end = 1000.0
ob_auto_camera = bpy.data.objects.new('AutoCamera', cam_auto)
scene.collection.objects.link(ob_auto_camera)
ob_auto_camera.location = (5.15645, -5.87567, 5.02178)
ob_auto_camera.rotation_euler = (1.09748, -7.21219e-08, 0.694738)
scene.camera = ob_auto_camera
bpy.context.view_layer.update()
